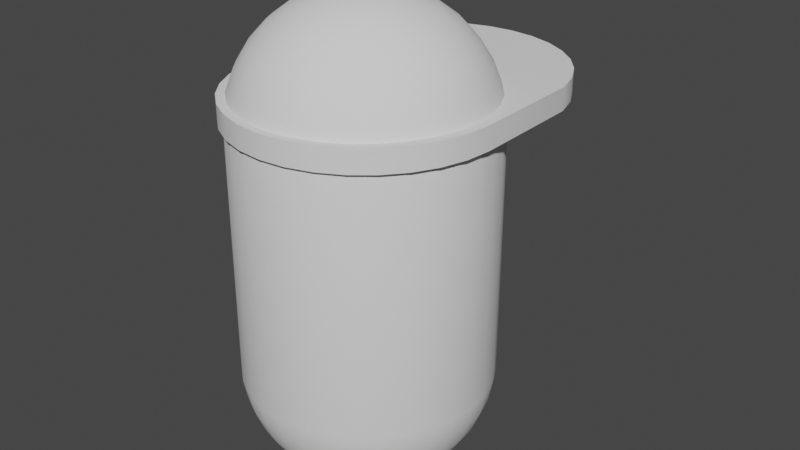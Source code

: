 # Source: agent.blend  (saved by Blender 2.90.8; exported with 4.5.12 LTS)
import bpy
from mathutils import Matrix  # noqa: F401  (used for matrix-valued properties, if any)

bpy.ops.wm.read_factory_settings(use_empty=True)
scene = bpy.context.scene
scene.name = 'Scene'

# ---- collections
col_collection = bpy.data.collections.new('Collection'); scene.collection.children.link(col_collection)

# ---- world
world_world = bpy.data.worlds.new('World'); scene.world = world_world
world_world.use_nodes = True; world_world.node_tree.nodes.clear()
_N = world_world.node_tree.nodes; _L = world_world.node_tree.links
n0 = _N.new('ShaderNodeOutputWorld'); n0.name = 'World Output'; n0.location = (300, 300)
n1 = _N.new('ShaderNodeBackground'); n1.name = 'Background'; n1.location = (10, 300)
n1.inputs[0].default_value = (0.05088, 0.05088, 0.05088, 1.0)
_L.new(n1.outputs[0], n0.inputs[0])
n0.is_active_output = True
world_world.color = (0.05088, 0.05088, 0.05088)
world_world.use_sun_shadow = False
world_world.sun_shadow_jitter_overblur = 0.0

# ---- meshes
me_sphere_001 = bpy.data.meshes.new('Sphere.001')
me_sphere_001.from_pydata([(6.614e-08, 0.205, 1.461), (6.614e-08, 0.3107, 1.365), (6.614e-08, 0.3485, 1.304), (6.614e-08, 0.3745, 1.237), (6.614e-08, 0.3877, 0.3549), (6.614e-08, 0.3745, 0.2843), (6.614e-08, 0.3485, 0.2173), (6.614e-08, 0.3107, 0.1562), (6.614e-08, 0.2623, 0.1031), (6.614e-08, 0.205, 0.05981), (6.614e-08, 0.1407, 0.02778), (0.01396, 0.07017, 1.513), (0.02744, 0.1379, 1.493), (0.03999, 0.201, 1.461), (0.05117, 0.2573, 1.418), (0.06062, 0.3047, 1.365), (0.068, 0.3418, 1.304), (0.07306, 0.3673, 1.237), (0.07564, 0.3802, 1.166), (0.07564, 0.3802, 0.3549), (0.07306, 0.3673, 0.2843), (0.068, 0.3418, 0.2173), (0.06062, 0.3047, 0.1562), (0.05117, 0.2573, 0.1031), (0.03999, 0.201, 0.05981), (0.02744, 0.1379, 0.02778), (0.01396, 0.07017, 0.00812), (0.02738, 0.0661, 1.513), (0.05383, 0.1299, 1.493), (0.07844, 0.1894, 1.461), (0.1004, 0.2423, 1.418), (0.1189, 0.2871, 1.365), (0.1334, 0.322, 1.304), (0.1433, 0.346, 1.237), (0.1484, 0.3582, 1.166), (0.1484, 0.3582, 0.3549), (0.1433, 0.346, 0.2843), (0.1334, 0.322, 0.2173), (0.1189, 0.2871, 0.1562), (0.1004, 0.2423, 0.1031), (0.07844, 0.1894, 0.05981), (0.05383, 0.1299, 0.02778), (0.02738, 0.0661, 0.00812), (0.03975, 0.05949, 1.513), (0.07814, 0.1169, 1.493), (0.1139, 0.1704, 1.461), (0.1457, 0.2181, 1.418), (0.1726, 0.2583, 1.365), (0.1936, 0.2898, 1.304), (0.2081, 0.3114, 1.237), (0.2154, 0.3224, 1.166), (0.2154, 0.3224, 0.3549), (0.2081, 0.3114, 0.2843), (0.1936, 0.2898, 0.2173), (0.1726, 0.2583, 0.1562), (0.1457, 0.2181, 0.1031), (0.1139, 0.1704, 0.05981), (0.07814, 0.1169, 0.02778), (0.03975, 0.05949, 0.00812), (0.05059, 0.05059, 1.513), (0.09946, 0.09946, 1.493), (0.1449, 0.1449, 1.461), (0.1855, 0.1855, 1.418), (0.2197, 0.2197, 1.365), (0.2465, 0.2465, 1.304), (0.2648, 0.2648, 1.237), (0.2741, 0.2741, 1.166), (0.2741, 0.2741, 0.3549), (0.2648, 0.2648, 0.2843), (0.2465, 0.2465, 0.2173), (0.2197, 0.2197, 0.1562), (0.1855, 0.1855, 0.1031), (0.1449, 0.1449, 0.05981), (0.09946, 0.09946, 0.02778), (0.05059, 0.05059, 0.00812), (0.05949, 0.03975, 1.513), (0.1169, 0.07814, 1.493), (0.1704, 0.1139, 1.461), (0.2181, 0.1457, 1.418), (0.2583, 0.1726, 1.365), (0.2898, 0.1936, 1.304), (0.3114, 0.2081, 1.237), (0.3224, 0.2154, 1.166), (0.3224, 0.2154, 0.3549), (0.3114, 0.2081, 0.2843), (0.2898, 0.1936, 0.2173), (0.2583, 0.1726, 0.1562), (0.2181, 0.1457, 0.1031), (0.1704, 0.1139, 0.05981), (0.1169, 0.07814, 0.02778), (0.05949, 0.03975, 0.00812), (0.0661, 0.02738, 1.513), (0.1299, 0.05382, 1.493), (0.1894, 0.07844, 1.461), (0.2423, 0.1004, 1.418), (0.2871, 0.1189, 1.365), (0.322, 0.1334, 1.304), (0.346, 0.1433, 1.237), (0.3582, 0.1484, 1.166), (0.3582, 0.1484, 0.3549), (0.346, 0.1433, 0.2843), (0.322, 0.1334, 0.2173), (0.2871, 0.1189, 0.1562), (0.2423, 0.1004, 0.1031), (0.1894, 0.07844, 0.05981), (0.1299, 0.05382, 0.02778), (0.0661, 0.02738, 0.00812), (0.07017, 0.01396, 1.513), (0.1379, 0.02744, 1.493), (0.201, 0.03999, 1.461), (0.2573, 0.05117, 1.418), (0.3047, 0.06062, 1.365), (0.3418, 0.068, 1.304), (0.3673, 0.07306, 1.237), (0.3802, 0.07564, 1.166), (0.3802, 0.07564, 0.3549), (0.3673, 0.07306, 0.2843), (0.3418, 0.068, 0.2173), (0.3047, 0.06062, 0.1562), (0.2573, 0.05117, 0.1031), (0.201, 0.03999, 0.05981), (0.1379, 0.02744, 0.02778), (0.07017, 0.01396, 0.00812), (0.07154, -4.892e-07, 1.513), (0.1407, -5.038e-07, 1.493), (0.205, -4.98e-07, 1.461), (0.2623, -5.067e-07, 1.418), (0.3107, -5.241e-07, 1.365), (0.3485, -4.951e-07, 1.304), (0.3745, -5.125e-07, 1.237), (0.3877, -5.067e-07, 1.166), (0.3877, -5.067e-07, 0.3549), (0.3745, -5.125e-07, 0.2843), (0.3485, -4.951e-07, 0.2173), (0.3107, -5.241e-07, 0.1562), (0.2623, -5.067e-07, 0.1031), (0.205, -4.951e-07, 0.05981), (0.1407, -5.096e-07, 0.02778), (0.07154, -4.951e-07, 0.00812), (0.07017, -0.01396, 1.513), (0.1379, -0.02744, 1.493), (0.201, -0.03999, 1.461), (0.2573, -0.05117, 1.418), (0.3047, -0.06062, 1.365), (0.3418, -0.068, 1.304), (0.3673, -0.07306, 1.237), (0.3802, -0.07564, 1.166), (0.3802, -0.07564, 0.3549), (0.3673, -0.07306, 0.2843), (0.3418, -0.068, 0.2173), (0.3047, -0.06062, 0.1562), (0.2573, -0.05117, 0.1031), (0.201, -0.03999, 0.05981), (0.1379, -0.02744, 0.02778), (0.07017, -0.01396, 0.00812), (0.0661, -0.02738, 1.513), (0.1299, -0.05383, 1.493), (0.1894, -0.07844, 1.461), (0.2423, -0.1004, 1.418), (0.2871, -0.1189, 1.365), (0.322, -0.1334, 1.304), (0.346, -0.1433, 1.237), (0.3582, -0.1484, 1.166), (0.3582, -0.1484, 0.3549), (0.346, -0.1433, 0.2843), (0.322, -0.1334, 0.2173), (0.2871, -0.1189, 0.1562), (0.2423, -0.1004, 0.1031), (0.1894, -0.07844, 0.05981), (0.1299, -0.05383, 0.02778), (0.0661, -0.02738, 0.00812), (0.05949, -0.03975, 1.513), (0.1169, -0.07814, 1.493), (0.1704, -0.1139, 1.461), (0.2181, -0.1457, 1.418), (0.2583, -0.1726, 1.365), (0.2898, -0.1936, 1.304), (0.3114, -0.2081, 1.237), (0.3224, -0.2154, 1.166), (0.3224, -0.2154, 0.3549), (0.3114, -0.2081, 0.2843), (0.2898, -0.1936, 0.2173), (0.2583, -0.1726, 0.1562), (0.2181, -0.1457, 0.1031), (0.1704, -0.1139, 0.05981), (0.1169, -0.07814, 0.02778), (0.05949, -0.03975, 0.00812), (0.05059, -0.05059, 1.513), (0.09946, -0.09946, 1.493), (0.1449, -0.1449, 1.461), (0.1855, -0.1855, 1.418), (0.2197, -0.2197, 1.365), (0.2465, -0.2465, 1.304), (0.2648, -0.2648, 1.237), (0.2741, -0.2741, 1.166), (0.2741, -0.2741, 0.3549), (0.2648, -0.2648, 0.2843), (0.2465, -0.2465, 0.2173), (0.2197, -0.2197, 0.1562), (0.1855, -0.1855, 0.1031), (0.1449, -0.1449, 0.05981), (0.09946, -0.09946, 0.02778), (0.05059, -0.05059, 0.00812), (0.03975, -0.05949, 1.513), (0.07814, -0.1169, 1.493), (0.1139, -0.1704, 1.461), (0.1457, -0.2181, 1.418), (0.1726, -0.2583, 1.365), (0.1936, -0.2898, 1.304), (0.2081, -0.3114, 1.237), (0.2154, -0.3224, 1.166), (0.2154, -0.3224, 0.3549), (0.2081, -0.3114, 0.2843), (0.1936, -0.2898, 0.2173), (0.1726, -0.2583, 0.1562), (0.1457, -0.2181, 0.1031), (0.1139, -0.1704, 0.05981), (0.07814, -0.1169, 0.02778), (0.03975, -0.05949, 0.00812), (0.02738, -0.0661, 1.513), (0.05383, -0.1299, 1.493), (0.07844, -0.1894, 1.461), (0.1004, -0.2423, 1.418), (0.1189, -0.2871, 1.365), (0.1334, -0.322, 1.304), (0.1433, -0.346, 1.237), (0.1484, -0.3582, 1.166), (0.1484, -0.3582, 0.3549), (0.1433, -0.346, 0.2843), (0.1334, -0.322, 0.2173), (0.1189, -0.2871, 0.1562), (0.1004, -0.2423, 0.1031), (0.07844, -0.1894, 0.05981), (0.05383, -0.1299, 0.02778), (0.02738, -0.0661, 0.00812), (0.01396, -0.07017, 1.513), (0.02744, -0.138, 1.493), (0.03999, -0.201, 1.461), (0.05117, -0.2573, 1.418), (0.06062, -0.3047, 1.365), (0.068, -0.3418, 1.304), (0.07306, -0.3673, 1.237), (0.07564, -0.3802, 1.166), (0.07564, -0.3802, 0.3549), (0.07306, -0.3673, 0.2843), (0.068, -0.3418, 0.2173), (0.06062, -0.3047, 0.1562), (0.05117, -0.2573, 0.1031), (0.03999, -0.201, 0.05981), (0.02744, -0.1379, 0.02778), (0.01396, -0.07017, 0.00812), (6.114e-08, -0.07154, 1.513), (6.259e-08, -0.1407, 1.493), (7.129e-08, -0.205, 1.461), (5.098e-08, -0.2623, 1.418), (4.518e-08, -0.3107, 1.365), (5.679e-08, -0.3485, 1.304), (2.778e-08, -0.3745, 1.237), (6.259e-08, -0.3877, 1.166), (6.259e-08, -0.3877, 0.3549), (2.778e-08, -0.3745, 0.2843), (5.679e-08, -0.3485, 0.2173), (4.518e-08, -0.3107, 0.1562), (5.098e-08, -0.2623, 0.1031), (7.709e-08, -0.205, 0.05981), (5.679e-08, -0.1407, 0.02778), (5.243e-08, -0.07154, 0.00812), (-0.01396, -0.07017, 1.513), (-0.02744, -0.138, 1.493), (-0.03999, -0.201, 1.461), (-0.05117, -0.2573, 1.418), (-0.06062, -0.3047, 1.365), (-0.068, -0.3418, 1.304), (-0.07306, -0.3673, 1.237), (-0.07564, -0.3802, 1.166), (-0.07564, -0.3802, 0.3549), (-0.07306, -0.3673, 0.2843), (-0.068, -0.3418, 0.2173), (-0.06062, -0.3047, 0.1562), (-0.05117, -0.2573, 0.1031), (-0.03999, -0.201, 0.05981), (-0.02744, -0.1379, 0.02778), (-0.01396, -0.07017, 0.00812), (6.614e-08, -4.901e-07, 0.00149), (-0.02738, -0.0661, 1.513), (-0.05383, -0.1299, 1.493), (-0.07844, -0.1894, 1.461), (-0.1004, -0.2423, 1.418), (-0.1189, -0.2871, 1.365), (-0.1334, -0.322, 1.304), (-0.1433, -0.346, 1.237), (-0.1484, -0.3582, 1.166), (-0.1484, -0.3582, 0.3549), (-0.1433, -0.346, 0.2843), (-0.1334, -0.322, 0.2173), (-0.1189, -0.2871, 0.1562), (-0.1004, -0.2423, 0.1031), (-0.07844, -0.1894, 0.05981), (-0.05383, -0.1299, 0.02778), (-0.02738, -0.0661, 0.00812), (-0.03975, -0.05949, 1.513), (-0.07814, -0.1169, 1.493), (-0.1139, -0.1704, 1.461), (-0.1457, -0.2181, 1.418), (-0.1726, -0.2583, 1.365), (-0.1936, -0.2898, 1.304), (-0.2081, -0.3114, 1.237), (-0.2154, -0.3224, 1.166), (-0.2154, -0.3224, 0.3549), (-0.2081, -0.3114, 0.2843), (-0.1936, -0.2898, 0.2173), (-0.1726, -0.2583, 0.1562), (-0.1457, -0.2181, 0.1031), (-0.1139, -0.1704, 0.05981), (-0.07814, -0.1169, 0.02778), (-0.03975, -0.05949, 0.00812), (-0.05059, -0.05059, 1.513), (-0.09946, -0.09946, 1.493), (-0.1449, -0.1449, 1.461), (-0.1855, -0.1855, 1.418), (-0.2197, -0.2197, 1.365), (-0.2465, -0.2465, 1.304), (-0.2648, -0.2648, 1.237), (-0.2741, -0.2741, 1.166), (-0.2741, -0.2741, 0.3549), (-0.2648, -0.2648, 0.2843), (-0.2465, -0.2465, 0.2173), (-0.2197, -0.2197, 0.1562), (-0.1855, -0.1855, 0.1031), (-0.1449, -0.1449, 0.05981), (-0.09946, -0.09946, 0.02778), (-0.05059, -0.05059, 0.00812), (-0.05949, -0.03975, 1.513), (-0.1169, -0.07814, 1.493), (-0.1704, -0.1139, 1.461), (-0.2181, -0.1457, 1.418), (-0.2583, -0.1726, 1.365), (-0.2898, -0.1936, 1.304), (-0.3114, -0.2081, 1.237), (-0.3224, -0.2154, 1.166), (-0.3224, -0.2154, 0.3549), (-0.3114, -0.2081, 0.2843), (-0.2898, -0.1936, 0.2173), (-0.2583, -0.1726, 0.1562), (-0.2181, -0.1457, 0.1031), (-0.1704, -0.1139, 0.05981), (-0.1169, -0.07814, 0.02778), (-0.05949, -0.03975, 0.00812), (-1.368e-07, -5.741e-07, 1.519), (-0.0661, -0.02738, 1.513), (-0.1299, -0.05383, 1.493), (-0.1894, -0.07844, 1.461), (-0.2423, -0.1004, 1.418), (-0.2871, -0.1189, 1.365), (-0.322, -0.1334, 1.304), (-0.346, -0.1433, 1.237), (-0.3582, -0.1484, 1.166), (-0.3582, -0.1484, 0.3549), (-0.346, -0.1433, 0.2843), (-0.322, -0.1334, 0.2173), (-0.2871, -0.1189, 0.1562), (-0.2423, -0.1004, 0.1031), (-0.1894, -0.07844, 0.05981), (-0.1299, -0.05383, 0.02778), (-0.0661, -0.02738, 0.00812), (-0.07017, -0.01396, 1.513), (-0.1379, -0.02744, 1.493), (-0.201, -0.03999, 1.461), (-0.2573, -0.05117, 1.418), (-0.3047, -0.06062, 1.365), (-0.3418, -0.068, 1.304), (-0.3673, -0.07306, 1.237), (-0.3802, -0.07564, 1.166), (-0.3802, -0.07564, 0.3549), (-0.3673, -0.07306, 0.2843), (-0.3418, -0.068, 0.2173), (-0.3047, -0.06062, 0.1562), (-0.2573, -0.05117, 0.1031), (-0.201, -0.03999, 0.05981), (-0.1379, -0.02744, 0.02778), (-0.07017, -0.01396, 0.00812), (-0.07154, -4.762e-07, 1.513), (-0.1407, -4.689e-07, 1.493), (-0.205, -4.922e-07, 1.461), (-0.2623, -4.66e-07, 1.418), (-0.3107, -4.312e-07, 1.365), (-0.3485, -4.37e-07, 1.304), (-0.3745, -4.37e-07, 1.237), (-0.3877, -4.602e-07, 1.166), (-0.3877, -4.602e-07, 0.3549), (-0.3745, -4.37e-07, 0.2843), (-0.3485, -4.37e-07, 0.2173), (-0.3107, -4.312e-07, 0.1562), (-0.2623, -4.66e-07, 0.1031), (-0.205, -4.922e-07, 0.05981), (-0.1407, -4.689e-07, 0.02778), (-0.07154, -4.733e-07, 0.00812), (-0.07017, 0.01396, 1.513), (-0.1379, 0.02744, 1.493), (-0.201, 0.03999, 1.461), (-0.2573, 0.05117, 1.418), (-0.3047, 0.06062, 1.365), (-0.3418, 0.068, 1.304), (-0.3673, 0.07306, 1.237), (-0.3802, 0.07564, 1.166), (-0.3802, 0.07564, 0.3549), (-0.3673, 0.07306, 0.2843), (-0.3418, 0.068, 0.2173), (-0.3047, 0.06062, 0.1562), (-0.2573, 0.05117, 0.1031), (-0.201, 0.03999, 0.05981), (-0.1379, 0.02744, 0.02778), (-0.07017, 0.01396, 0.00812), (-0.0661, 0.02738, 1.513), (-0.1299, 0.05382, 1.493), (-0.1894, 0.07844, 1.461), (-0.2423, 0.1004, 1.418), (-0.2871, 0.1189, 1.365), (-0.322, 0.1334, 1.304), (-0.346, 0.1433, 1.237), (-0.3582, 0.1484, 1.166), (-0.3582, 0.1484, 0.3549), (-0.346, 0.1433, 0.2843), (-0.322, 0.1334, 0.2173), (-0.2871, 0.1189, 0.1562), (-0.2423, 0.1004, 0.1031), (-0.1894, 0.07844, 0.05981), (-0.1299, 0.05382, 0.02778), (-0.0661, 0.02738, 0.00812), (-0.05949, 0.03975, 1.513), (-0.1169, 0.07814, 1.493), (-0.1704, 0.1139, 1.461), (-0.2181, 0.1457, 1.418), (-0.2583, 0.1726, 1.365), (-0.2898, 0.1936, 1.304), (-0.3114, 0.2081, 1.237), (-0.3224, 0.2154, 1.166), (-0.3224, 0.2154, 0.3549), (-0.3114, 0.2081, 0.2843), (-0.2898, 0.1936, 0.2173), (-0.2583, 0.1726, 0.1562), (-0.2181, 0.1457, 0.1031), (-0.1704, 0.1139, 0.05981), (-0.1169, 0.07814, 0.02778), (-0.05949, 0.03975, 0.00812), (-0.05059, 0.05059, 1.513), (-0.09946, 0.09946, 1.493), (-0.1449, 0.1449, 1.461), (-0.1855, 0.1855, 1.418), (-0.2197, 0.2197, 1.365), (-0.2465, 0.2465, 1.304), (-0.2648, 0.2648, 1.237), (-0.2741, 0.2741, 1.166), (-0.2741, 0.2741, 0.3549), (-0.2648, 0.2648, 0.2843), (-0.2465, 0.2465, 0.2173), (-0.2197, 0.2197, 0.1562), (-0.1855, 0.1855, 0.1031), (-0.1449, 0.1449, 0.05981), (-0.09946, 0.09946, 0.02778), (-0.05059, 0.05059, 0.00812), (-0.03975, 0.05949, 1.513), (-0.07814, 0.1169, 1.493), (-0.1139, 0.1704, 1.461), (-0.1457, 0.2181, 1.418), (-0.1726, 0.2583, 1.365), (-0.1936, 0.2898, 1.304), (-0.2081, 0.3114, 1.237), (-0.2154, 0.3224, 1.166), (-0.2154, 0.3224, 0.3549), (-0.2081, 0.3114, 0.2843), (-0.1936, 0.2898, 0.2173), (-0.1726, 0.2583, 0.1562), (-0.1457, 0.2181, 0.1031), (-0.1139, 0.1704, 0.05981), (-0.07814, 0.1169, 0.02778), (-0.03975, 0.05949, 0.00812), (-0.02738, 0.0661, 1.513), (-0.05383, 0.1299, 1.493), (-0.07844, 0.1894, 1.461), (-0.1004, 0.2423, 1.418), (-0.1189, 0.2871, 1.365), (-0.1334, 0.322, 1.304), (-0.1433, 0.346, 1.237), (-0.1484, 0.3582, 1.166), (-0.1484, 0.3582, 0.3549), (-0.1433, 0.346, 0.2843), (-0.1334, 0.322, 0.2173), (-0.1189, 0.2871, 0.1562), (-0.1004, 0.2423, 0.1031), (-0.07844, 0.1894, 0.05981), (-0.05383, 0.1299, 0.02778), (-0.02738, 0.0661, 0.00812), (-0.01396, 0.07017, 1.513), (-0.02744, 0.1379, 1.493), (-0.03999, 0.201, 1.461), (-0.05117, 0.2573, 1.418), (-0.06062, 0.3047, 1.365), (-0.068, 0.3418, 1.304), (-0.07306, 0.3673, 1.237), (-0.07564, 0.3802, 1.166), (-0.07564, 0.3802, 0.3549), (-0.07306, 0.3673, 0.2843), (-0.068, 0.3418, 0.2173), (-0.06062, 0.3047, 0.1562), (-0.05117, 0.2573, 0.1031), (-0.03999, 0.201, 0.05981), (-0.02744, 0.1379, 0.02778), (-0.01396, 0.07017, 0.00812), (8.434e-08, 0.07154, 1.513), (9.45e-08, 0.1407, 1.493), (1.38e-07, 0.2623, 1.418), (1.38e-07, 0.3877, 1.166), (8.725e-08, 0.07154, 0.00812), (3.572e-08, 0.6949, 1.158), (3.572e-08, 0.6949, 1.229), (0.07967, 0.6871, 1.158), (0.07967, 0.6871, 1.229), (0.1563, 0.6638, 1.158), (0.1563, 0.6638, 1.229), (0.2269, 0.6261, 1.158), (0.2269, 0.6261, 1.229), (0.2888, 0.5753, 1.158), (0.2888, 0.5753, 1.229), (0.3396, 0.5134, 1.158), (0.3396, 0.5134, 1.229), (0.3773, 0.4428, 1.158), (0.3773, 0.4428, 1.229), (0.4005, 0.3662, 1.158), (0.4005, 0.3662, 1.229), (0.4084, 0.008578, 1.158), (0.4084, 0.008578, 1.229), (0.4005, -0.07109, 1.158), (0.4005, -0.07109, 1.229), (0.3773, -0.1477, 1.158), (0.3773, -0.1477, 1.229), (0.3396, -0.2183, 1.158), (0.3396, -0.2183, 1.229), (0.2888, -0.2802, 1.158), (0.2888, -0.2802, 1.229), (0.2269, -0.331, 1.158), (0.2269, -0.331, 1.229), (0.1563, -0.3687, 1.158), (0.1563, -0.3687, 1.229), (0.07967, -0.392, 1.158), (0.07967, -0.392, 1.229), (-9.734e-08, -0.3998, 1.158), (-9.734e-08, -0.3998, 1.229), (-0.07967, -0.392, 1.158), (-0.07967, -0.392, 1.229), (-0.1563, -0.3687, 1.158), (-0.1563, -0.3687, 1.229), (-0.2269, -0.331, 1.158), (-0.2269, -0.331, 1.229), (-0.2888, -0.2802, 1.158), (-0.2888, -0.2802, 1.229), (-0.3396, -0.2183, 1.158), (-0.3396, -0.2183, 1.229), (-0.3773, -0.1477, 1.158), (-0.3773, -0.1477, 1.229), (-0.4005, -0.07109, 1.158), (-0.4005, -0.07109, 1.229), (-0.4084, 0.008579, 1.158), (-0.4084, 0.008579, 1.229), (-0.4005, 0.3662, 1.158), (-0.4005, 0.3662, 1.229), (-0.3773, 0.4428, 1.158), (-0.3773, 0.4428, 1.229), (-0.3396, 0.5134, 1.158), (-0.3396, 0.5134, 1.229), (-0.2888, 0.5753, 1.158), (-0.2888, 0.5753, 1.229), (-0.2269, 0.6261, 1.158), (-0.2269, 0.6261, 1.229), (-0.1563, 0.6638, 1.158), (-0.1563, 0.6638, 1.229), (-0.07967, 0.6871, 1.158), (-0.07967, 0.6871, 1.229), (3.572e-08, 0.6949, 1.158), (0.07967, 0.6871, 1.158), (0.07967, 0.6871, 1.229), (3.572e-08, 0.6949, 1.229), (0.1563, 0.6638, 1.158), (0.1563, 0.6638, 1.229), (0.2269, 0.6261, 1.158), (0.2269, 0.6261, 1.229), (0.2888, 0.5753, 1.158), (0.2888, 0.5753, 1.229), (0.3396, 0.5134, 1.158), (0.3396, 0.5134, 1.229), (0.3773, 0.4428, 1.158), (0.3773, 0.4428, 1.229), (0.4005, 0.3662, 1.158), (0.4005, 0.3662, 1.229), (0.4084, 0.008578, 1.158), (0.4084, 0.008578, 1.229), (0.4005, -0.07109, 1.158), (0.4005, -0.07109, 1.229), (0.3773, -0.1477, 1.158), (0.3773, -0.1477, 1.229), (0.3396, -0.2183, 1.158), (0.3396, -0.2183, 1.229), (0.2888, -0.2802, 1.158), (0.2888, -0.2802, 1.229), (0.2269, -0.331, 1.158), (0.2269, -0.331, 1.229), (0.1563, -0.3687, 1.158), (0.1563, -0.3687, 1.229), (0.07967, -0.392, 1.158), (0.07967, -0.392, 1.229), (-9.734e-08, -0.3998, 1.158), (-9.734e-08, -0.3998, 1.229), (-0.07967, -0.392, 1.158), (-0.07967, -0.392, 1.229), (-0.1563, -0.3687, 1.158), (-0.1563, -0.3687, 1.229), (-0.2269, -0.331, 1.158), (-0.2269, -0.331, 1.229), (-0.2888, -0.2802, 1.158), (-0.2888, -0.2802, 1.229), (-0.3396, -0.2183, 1.158), (-0.3396, -0.2183, 1.229), (-0.3773, -0.1477, 1.158), (-0.3773, -0.1477, 1.229), (-0.4005, -0.07109, 1.158), (-0.4005, -0.07109, 1.229), (-0.4084, 0.008579, 1.158), (-0.4084, 0.008579, 1.229), (-0.4005, 0.3662, 1.158), (-0.4005, 0.3662, 1.229), (-0.3773, 0.4428, 1.158), (-0.3773, 0.4428, 1.229), (-0.3396, 0.5134, 1.158), (-0.3396, 0.5134, 1.229), (-0.2888, 0.5753, 1.158), (-0.2888, 0.5753, 1.229), (-0.2269, 0.6261, 1.158), (-0.2269, 0.6261, 1.229), (-0.1563, 0.6638, 1.158), (-0.1563, 0.6638, 1.229), (-0.07967, 0.6871, 1.158), (-0.07967, 0.6871, 1.229)], [], [(509, 348, 11), (513, 10, 25, 26), (4, 512, 18, 19), (510, 509, 11, 12), (283, 513, 26), (5, 4, 19, 20), (0, 510, 12, 13), (6, 5, 20, 21), (511, 0, 13, 14), (7, 6, 21, 22), (1, 511, 14, 15), (8, 7, 22, 23), (2, 1, 15, 16), (9, 8, 23, 24), (3, 2, 16, 17), (10, 9, 24, 25), (512, 3, 17, 18), (24, 23, 39, 40), (17, 16, 32, 33), (25, 24, 40, 41), (18, 17, 33, 34), (11, 348, 27), (26, 25, 41, 42), (19, 18, 34, 35), (12, 11, 27, 28), (283, 26, 42), (20, 19, 35, 36), (13, 12, 28, 29), (21, 20, 36, 37), (14, 13, 29, 30), (22, 21, 37, 38), (15, 14, 30, 31), (23, 22, 38, 39), (16, 15, 31, 32), (27, 348, 43), (42, 41, 57, 58), (35, 34, 50, 51), (28, 27, 43, 44), (283, 42, 58), (36, 35, 51, 52), (29, 28, 44, 45), (37, 36, 52, 53), (30, 29, 45, 46), (38, 37, 53, 54), (31, 30, 46, 47), (39, 38, 54, 55), (32, 31, 47, 48), (40, 39, 55, 56), (33, 32, 48, 49), (41, 40, 56, 57), (34, 33, 49, 50), (45, 44, 60, 61), (53, 52, 68, 69), (46, 45, 61, 62), (54, 53, 69, 70), (47, 46, 62, 63), (55, 54, 70, 71), (48, 47, 63, 64), (56, 55, 71, 72), (49, 48, 64, 65), (57, 56, 72, 73), (50, 49, 65, 66), (43, 348, 59), (58, 57, 73, 74), (51, 50, 66, 67), (44, 43, 59, 60), (283, 58, 74), (52, 51, 67, 68), (63, 62, 78, 79), (71, 70, 86, 87), (64, 63, 79, 80), (72, 71, 87, 88), (65, 64, 80, 81), (73, 72, 88, 89), (66, 65, 81, 82), (59, 348, 75), (74, 73, 89, 90), (67, 66, 82, 83), (60, 59, 75, 76), (283, 74, 90), (68, 67, 83, 84), (61, 60, 76, 77), (69, 68, 84, 85), (62, 61, 77, 78), (70, 69, 85, 86), (81, 80, 96, 97), (89, 88, 104, 105), (82, 81, 97, 98), (75, 348, 91), (90, 89, 105, 106), (83, 82, 98, 99), (76, 75, 91, 92), (283, 90, 106), (84, 83, 99, 100), (77, 76, 92, 93), (85, 84, 100, 101), (78, 77, 93, 94), (86, 85, 101, 102), (79, 78, 94, 95), (87, 86, 102, 103), (80, 79, 95, 96), (88, 87, 103, 104), (99, 98, 114, 115), (92, 91, 107, 108), (283, 106, 122), (100, 99, 115, 116), (93, 92, 108, 109), (101, 100, 116, 117), (94, 93, 109, 110), (102, 101, 117, 118), (95, 94, 110, 111), (103, 102, 118, 119), (96, 95, 111, 112), (104, 103, 119, 120), (97, 96, 112, 113), (105, 104, 120, 121), (98, 97, 113, 114), (91, 348, 107), (106, 105, 121, 122), (117, 116, 132, 133), (110, 109, 125, 126), (118, 117, 133, 134), (111, 110, 126, 127), (119, 118, 134, 135), (112, 111, 127, 128), (120, 119, 135, 136), (113, 112, 128, 129), (121, 120, 136, 137), (114, 113, 129, 130), (107, 348, 123), (122, 121, 137, 138), (115, 114, 130, 131), (108, 107, 123, 124), (283, 122, 138), (116, 115, 131, 132), (109, 108, 124, 125), (135, 134, 150, 151), (128, 127, 143, 144), (136, 135, 151, 152), (129, 128, 144, 145), (137, 136, 152, 153), (130, 129, 145, 146), (123, 348, 139), (138, 137, 153, 154), (131, 130, 146, 147), (124, 123, 139, 140), (283, 138, 154), (132, 131, 147, 148), (125, 124, 140, 141), (133, 132, 148, 149), (126, 125, 141, 142), (134, 133, 149, 150), (127, 126, 142, 143), (153, 152, 168, 169), (146, 145, 161, 162), (139, 348, 155), (154, 153, 169, 170), (147, 146, 162, 163), (140, 139, 155, 156), (283, 154, 170), (148, 147, 163, 164), (141, 140, 156, 157), (149, 148, 164, 165), (142, 141, 157, 158), (150, 149, 165, 166), (143, 142, 158, 159), (151, 150, 166, 167), (144, 143, 159, 160), (152, 151, 167, 168), (145, 144, 160, 161), (156, 155, 171, 172), (283, 170, 186), (164, 163, 179, 180), (157, 156, 172, 173), (165, 164, 180, 181), (158, 157, 173, 174), (166, 165, 181, 182), (159, 158, 174, 175), (167, 166, 182, 183), (160, 159, 175, 176), (168, 167, 183, 184), (161, 160, 176, 177), (169, 168, 184, 185), (162, 161, 177, 178), (155, 348, 171), (170, 169, 185, 186), (163, 162, 178, 179), (174, 173, 189, 190), (182, 181, 197, 198), (175, 174, 190, 191), (183, 182, 198, 199), (176, 175, 191, 192), (184, 183, 199, 200), (177, 176, 192, 193), (185, 184, 200, 201), (178, 177, 193, 194), (171, 348, 187), (186, 185, 201, 202), (179, 178, 194, 195), (172, 171, 187, 188), (283, 186, 202), (180, 179, 195, 196), (173, 172, 188, 189), (181, 180, 196, 197), (192, 191, 207, 208), (200, 199, 215, 216), (193, 192, 208, 209), (201, 200, 216, 217), (194, 193, 209, 210), (187, 348, 203), (202, 201, 217, 218), (195, 194, 210, 211), (188, 187, 203, 204), (283, 202, 218), (196, 195, 211, 212), (189, 188, 204, 205), (197, 196, 212, 213), (190, 189, 205, 206), (198, 197, 213, 214), (191, 190, 206, 207), (199, 198, 214, 215), (210, 209, 225, 226), (203, 348, 219), (218, 217, 233, 234), (211, 210, 226, 227), (204, 203, 219, 220), (283, 218, 234), (212, 211, 227, 228), (205, 204, 220, 221), (213, 212, 228, 229), (206, 205, 221, 222), (214, 213, 229, 230), (207, 206, 222, 223), (215, 214, 230, 231), (208, 207, 223, 224), (216, 215, 231, 232), (209, 208, 224, 225), (217, 216, 232, 233), (228, 227, 243, 244), (221, 220, 236, 237), (229, 228, 244, 245), (222, 221, 237, 238), (230, 229, 245, 246), (223, 222, 238, 239), (231, 230, 246, 247), (224, 223, 239, 240), (232, 231, 247, 248), (225, 224, 240, 241), (233, 232, 248, 249), (226, 225, 241, 242), (219, 348, 235), (234, 233, 249, 250), (227, 226, 242, 243), (220, 219, 235, 236), (283, 234, 250), (246, 245, 261, 262), (239, 238, 254, 255), (247, 246, 262, 263), (240, 239, 255, 256), (248, 247, 263, 264), (241, 240, 256, 257), (249, 248, 264, 265), (242, 241, 257, 258), (235, 348, 251), (250, 249, 265, 266), (243, 242, 258, 259), (236, 235, 251, 252), (283, 250, 266), (244, 243, 259, 260), (237, 236, 252, 253), (245, 244, 260, 261), (238, 237, 253, 254), (264, 263, 279, 280), (257, 256, 272, 273), (265, 264, 280, 281), (258, 257, 273, 274), (251, 348, 267), (266, 265, 281, 282), (259, 258, 274, 275), (252, 251, 267, 268), (283, 266, 282), (260, 259, 275, 276), (253, 252, 268, 269), (261, 260, 276, 277), (254, 253, 269, 270), (262, 261, 277, 278), (255, 254, 270, 271), (263, 262, 278, 279), (256, 255, 271, 272), (282, 281, 298, 299), (275, 274, 291, 292), (268, 267, 284, 285), (283, 282, 299), (276, 275, 292, 293), (269, 268, 285, 286), (277, 276, 293, 294), (270, 269, 286, 287), (278, 277, 294, 295), (271, 270, 287, 288), (279, 278, 295, 296), (272, 271, 288, 289), (280, 279, 296, 297), (273, 272, 289, 290), (281, 280, 297, 298), (274, 273, 290, 291), (267, 348, 284), (294, 293, 309, 310), (287, 286, 302, 303), (295, 294, 310, 311), (288, 287, 303, 304), (296, 295, 311, 312), (289, 288, 304, 305), (297, 296, 312, 313), (290, 289, 305, 306), (298, 297, 313, 314), (291, 290, 306, 307), (284, 348, 300), (299, 298, 314, 315), (292, 291, 307, 308), (285, 284, 300, 301), (283, 299, 315), (293, 292, 308, 309), (286, 285, 301, 302), (312, 311, 327, 328), (305, 304, 320, 321), (313, 312, 328, 329), (306, 305, 321, 322), (314, 313, 329, 330), (307, 306, 322, 323), (300, 348, 316), (315, 314, 330, 331), (308, 307, 323, 324), (301, 300, 316, 317), (283, 315, 331), (309, 308, 324, 325), (302, 301, 317, 318), (310, 309, 325, 326), (303, 302, 318, 319), (311, 310, 326, 327), (304, 303, 319, 320), (330, 329, 345, 346), (323, 322, 338, 339), (316, 348, 332), (331, 330, 346, 347), (324, 323, 339, 340), (317, 316, 332, 333), (283, 331, 347), (325, 324, 340, 341), (318, 317, 333, 334), (326, 325, 341, 342), (319, 318, 334, 335), (327, 326, 342, 343), (320, 319, 335, 336), (328, 327, 343, 344), (321, 320, 336, 337), (329, 328, 344, 345), (322, 321, 337, 338), (333, 332, 349, 350), (283, 347, 364), (341, 340, 357, 358), (334, 333, 350, 351), (342, 341, 358, 359), (335, 334, 351, 352), (343, 342, 359, 360), (336, 335, 352, 353), (344, 343, 360, 361), (337, 336, 353, 354), (345, 344, 361, 362), (338, 337, 354, 355), (346, 345, 362, 363), (339, 338, 355, 356), (332, 348, 349), (347, 346, 363, 364), (340, 339, 356, 357), (352, 351, 367, 368), (360, 359, 375, 376), (353, 352, 368, 369), (361, 360, 376, 377), (354, 353, 369, 370), (362, 361, 377, 378), (355, 354, 370, 371), (363, 362, 378, 379), (356, 355, 371, 372), (349, 348, 365), (364, 363, 379, 380), (357, 356, 372, 373), (350, 349, 365, 366), (283, 364, 380), (358, 357, 373, 374), (351, 350, 366, 367), (359, 358, 374, 375), (370, 369, 385, 386), (378, 377, 393, 394), (371, 370, 386, 387), (379, 378, 394, 395), (372, 371, 387, 388), (365, 348, 381), (380, 379, 395, 396), (373, 372, 388, 389), (366, 365, 381, 382), (283, 380, 396), (374, 373, 389, 390), (367, 366, 382, 383), (375, 374, 390, 391), (368, 367, 383, 384), (376, 375, 391, 392), (369, 368, 384, 385), (377, 376, 392, 393), (388, 387, 403, 404), (381, 348, 397), (396, 395, 411, 412), (389, 388, 404, 405), (382, 381, 397, 398), (283, 396, 412), (390, 389, 405, 406), (383, 382, 398, 399), (391, 390, 406, 407), (384, 383, 399, 400), (392, 391, 407, 408), (385, 384, 400, 401), (393, 392, 408, 409), (386, 385, 401, 402), (394, 393, 409, 410), (387, 386, 402, 403), (395, 394, 410, 411), (406, 405, 421, 422), (399, 398, 414, 415), (407, 406, 422, 423), (400, 399, 415, 416), (408, 407, 423, 424), (401, 400, 416, 417), (409, 408, 424, 425), (402, 401, 417, 418), (410, 409, 425, 426), (403, 402, 418, 419), (411, 410, 426, 427), (404, 403, 419, 420), (397, 348, 413), (412, 411, 427, 428), (405, 404, 420, 421), (398, 397, 413, 414), (283, 412, 428), (424, 423, 439, 440), (417, 416, 432, 433), (425, 424, 440, 441), (418, 417, 433, 434), (426, 425, 441, 442), (419, 418, 434, 435), (427, 426, 442, 443), (420, 419, 435, 436), (413, 348, 429), (428, 427, 443, 444), (421, 420, 436, 437), (414, 413, 429, 430), (283, 428, 444), (422, 421, 437, 438), (415, 414, 430, 431), (423, 422, 438, 439), (416, 415, 431, 432), (442, 441, 457, 458), (435, 434, 450, 451), (443, 442, 458, 459), (436, 435, 451, 452), (429, 348, 445), (444, 443, 459, 460), (437, 436, 452, 453), (430, 429, 445, 446), (283, 444, 460), (438, 437, 453, 454), (431, 430, 446, 447), (439, 438, 454, 455), (432, 431, 447, 448), (440, 439, 455, 456), (433, 432, 448, 449), (441, 440, 456, 457), (434, 433, 449, 450), (445, 348, 461), (460, 459, 475, 476), (453, 452, 468, 469), (446, 445, 461, 462), (283, 460, 476), (454, 453, 469, 470), (447, 446, 462, 463), (455, 454, 470, 471), (448, 447, 463, 464), (456, 455, 471, 472), (449, 448, 464, 465), (457, 456, 472, 473), (450, 449, 465, 466), (458, 457, 473, 474), (451, 450, 466, 467), (459, 458, 474, 475), (452, 451, 467, 468), (463, 462, 478, 479), (471, 470, 486, 487), (464, 463, 479, 480), (472, 471, 487, 488), (465, 464, 480, 481), (473, 472, 488, 489), (466, 465, 481, 482), (474, 473, 489, 490), (467, 466, 482, 483), (475, 474, 490, 491), (468, 467, 483, 484), (461, 348, 477), (476, 475, 491, 492), (469, 468, 484, 485), (462, 461, 477, 478), (283, 476, 492), (470, 469, 485, 486), (481, 480, 496, 497), (489, 488, 504, 505), (482, 481, 497, 498), (490, 489, 505, 506), (483, 482, 498, 499), (491, 490, 506, 507), (484, 483, 499, 500), (477, 348, 493), (492, 491, 507, 508), (485, 484, 500, 501), (478, 477, 493, 494), (283, 492, 508), (486, 485, 501, 502), (479, 478, 494, 495), (487, 486, 502, 503), (480, 479, 495, 496), (488, 487, 503, 504), (499, 498, 2, 3), (507, 506, 9, 10), (500, 499, 3, 512), (493, 348, 509), (508, 507, 10, 513), (501, 500, 512, 4), (494, 493, 509, 510), (283, 508, 513), (502, 501, 4, 5), (495, 494, 510, 0), (503, 502, 5, 6), (496, 495, 0, 511), (504, 503, 6, 7), (497, 496, 511, 1), (505, 504, 7, 8), (498, 497, 1, 2), (506, 505, 8, 9), (578, 581, 580, 579), (579, 580, 583, 582), (582, 583, 585, 584), (584, 585, 587, 586), (586, 587, 589, 588), (588, 589, 591, 590), (590, 591, 593, 592), (592, 593, 595, 594), (594, 595, 597, 596), (596, 597, 599, 598), (598, 599, 601, 600), (600, 601, 603, 602), (602, 603, 605, 604), (604, 605, 607, 606), (606, 607, 609, 608), (608, 609, 611, 610), (610, 611, 613, 612), (612, 613, 615, 614), (614, 615, 617, 616), (616, 617, 619, 618), (618, 619, 621, 620), (620, 621, 623, 622), (622, 623, 625, 624), (624, 625, 627, 626), (626, 627, 629, 628), (628, 629, 631, 630), (630, 631, 633, 632), (632, 633, 635, 634), (634, 635, 637, 636), (636, 637, 639, 638), (517, 515, 641, 575, 573, 571, 569, 567, 565, 563, 561, 559, 557, 555, 553, 551, 549, 547, 545, 543, 541, 539, 537, 535, 533, 531, 529, 527, 525, 523, 521, 519), (638, 639, 577, 640), (640, 577, 581, 578), (514, 516, 518, 520, 522, 524, 526, 528, 530, 532, 534, 536, 538, 540, 542, 544, 546, 548, 550, 552, 554, 556, 558, 560, 562, 564, 566, 568, 570, 572, 574, 576)])
me_sphere_001.polygons.foreach_set('use_smooth', [True] * 578)
_uv = me_sphere_001.uv_layers.new(name='UVMap')
_uv.uv.foreach_set('vector', [0.75, 0.9412, 0.7344, 1.0, 0.7187, 0.9412, 0.75, 0.05882, 0.75, 0.1176, 0.7187, 0.1176, 0.7187, 0.05882, 0.75, 0.4706, 0.75, 0.5294, 0.7187, 0.5294, 0.7187, 0.4706, 0.75, 0.8824, 0.75, 0.9412, 0.7187, 0.9412, 0.7187, 0.8824, 0.7344, 0.0, 0.75, 0.05882, 0.7187, 0.05882, 0.75, 0.4118, 0.75, 0.4706, 0.7187, 0.4706, 0.7187, 0.4118, 0.75, 0.8235, 0.75, 0.8824, 0.7187, 0.8824, 0.7187, 0.8235, 0.75, 0.3529, 0.75, 0.4118, 0.7187, 0.4118, 0.7187, 0.3529, 0.75, 0.7647, 0.75, 0.8235, 0.7187, 0.8235, 0.7187, 0.7647, 0.75, 0.2941, 0.75, 0.3529, 0.7187, 0.3529, 0.7187, 0.2941, 0.75, 0.7059, 0.75, 0.7647, 0.7187, 0.7647, 0.7187, 0.7059, 0.75, 0.2353, 0.75, 0.2941, 0.7187, 0.2941, 0.7187, 0.2353, 0.75, 0.6471, 0.75, 0.7059, 0.7187, 0.7059, 0.7187, 0.6471, 0.75, 0.1765, 0.75, 0.2353, 0.7187, 0.2353, 0.7187, 0.1765, 0.75, 0.5882, 0.75, 0.6471, 0.7187, 0.6471, 0.7187, 0.5882, 0.75, 0.1176, 0.75, 0.1765, 0.7187, 0.1765, 0.7187, 0.1176, 0.75, 0.5294, 0.75, 0.5882, 0.7187, 0.5882, 0.7187, 0.5294, 0.7187, 0.1765, 0.7187, 0.2353, 0.6875, 0.2353, 0.6875, 0.1765, 0.7187, 0.5882, 0.7187, 0.6471, 0.6875, 0.6471, 0.6875, 0.5882, 0.7187, 0.1176, 0.7187, 0.1765, 0.6875, 0.1765, 0.6875, 0.1176, 0.7187, 0.5294, 0.7187, 0.5882, 0.6875, 0.5882, 0.6875, 0.5294, 0.7187, 0.9412, 0.7031, 1.0, 0.6875, 0.9412, 0.7187, 0.05882, 0.7187, 0.1176, 0.6875, 0.1176, 0.6875, 0.05882, 0.7187, 0.4706, 0.7187, 0.5294, 0.6875, 0.5294, 0.6875, 0.4706, 0.7187, 0.8824, 0.7187, 0.9412, 0.6875, 0.9412, 0.6875, 0.8824, 0.7031, 0.0, 0.7187, 0.05882, 0.6875, 0.05882, 0.7187, 0.4118, 0.7187, 0.4706, 0.6875, 0.4706, 0.6875, 0.4118, 0.7187, 0.8235, 0.7187, 0.8824, 0.6875, 0.8824, 0.6875, 0.8235, 0.7187, 0.3529, 0.7187, 0.4118, 0.6875, 0.4118, 0.6875, 0.3529, 0.7187, 0.7647, 0.7187, 0.8235, 0.6875, 0.8235, 0.6875, 0.7647, 0.7187, 0.2941, 0.7187, 0.3529, 0.6875, 0.3529, 0.6875, 0.2941, 0.7187, 0.7059, 0.7187, 0.7647, 0.6875, 0.7647, 0.6875, 0.7059, 0.7187, 0.2353, 0.7187, 0.2941, 0.6875, 0.2941, 0.6875, 0.2353, 0.7187, 0.6471, 0.7187, 0.7059, 0.6875, 0.7059, 0.6875, 0.6471, 0.6875, 0.9412, 0.6719, 1.0, 0.6562, 0.9412, 0.6875, 0.05882, 0.6875, 0.1176, 0.6562, 0.1176, 0.6562, 0.05882, 0.6875, 0.4706, 0.6875, 0.5294, 0.6562, 0.5294, 0.6562, 0.4706, 0.6875, 0.8824, 0.6875, 0.9412, 0.6562, 0.9412, 0.6562, 0.8824, 0.6719, 0.0, 0.6875, 0.05882, 0.6562, 0.05882, 0.6875, 0.4118, 0.6875, 0.4706, 0.6562, 0.4706, 0.6562, 0.4118, 0.6875, 0.8235, 0.6875, 0.8824, 0.6562, 0.8824, 0.6562, 0.8235, 0.6875, 0.3529, 0.6875, 0.4118, 0.6562, 0.4118, 0.6562, 0.3529, 0.6875, 0.7647, 0.6875, 0.8235, 0.6562, 0.8235, 0.6562, 0.7647, 0.6875, 0.2941, 0.6875, 0.3529, 0.6562, 0.3529, 0.6562, 0.2941, 0.6875, 0.7059, 0.6875, 0.7647, 0.6562, 0.7647, 0.6562, 0.7059, 0.6875, 0.2353, 0.6875, 0.2941, 0.6562, 0.2941, 0.6562, 0.2353, 0.6875, 0.6471, 0.6875, 0.7059, 0.6562, 0.7059, 0.6562, 0.6471, 0.6875, 0.1765, 0.6875, 0.2353, 0.6562, 0.2353, 0.6562, 0.1765, 0.6875, 0.5882, 0.6875, 0.6471, 0.6562, 0.6471, 0.6562, 0.5882, 0.6875, 0.1176, 0.6875, 0.1765, 0.6562, 0.1765, 0.6562, 0.1176, 0.6875, 0.5294, 0.6875, 0.5882, 0.6562, 0.5882, 0.6562, 0.5294, 0.6562, 0.8235, 0.6562, 0.8824, 0.625, 0.8824, 0.625, 0.8235, 0.6562, 0.3529, 0.6562, 0.4118, 0.625, 0.4118, 0.625, 0.3529, 0.6562, 0.7647, 0.6562, 0.8235, 0.625, 0.8235, 0.625, 0.7647, 0.6562, 0.2941, 0.6562, 0.3529, 0.625, 0.3529, 0.625, 0.2941, 0.6562, 0.7059, 0.6562, 0.7647, 0.625, 0.7647, 0.625, 0.7059, 0.6562, 0.2353, 0.6562, 0.2941, 0.625, 0.2941, 0.625, 0.2353, 0.6562, 0.6471, 0.6562, 0.7059, 0.625, 0.7059, 0.625, 0.6471, 0.6562, 0.1765, 0.6562, 0.2353, 0.625, 0.2353, 0.625, 0.1765, 0.6562, 0.5882, 0.6562, 0.6471, 0.625, 0.6471, 0.625, 0.5882, 0.6562, 0.1176, 0.6562, 0.1765, 0.625, 0.1765, 0.625, 0.1176, 0.6562, 0.5294, 0.6562, 0.5882, 0.625, 0.5882, 0.625, 0.5294, 0.6562, 0.9412, 0.6406, 1.0, 0.625, 0.9412, 0.6562, 0.05882, 0.6562, 0.1176, 0.625, 0.1176, 0.625, 0.05882, 0.6562, 0.4706, 0.6562, 0.5294, 0.625, 0.5294, 0.625, 0.4706, 0.6562, 0.8824, 0.6562, 0.9412, 0.625, 0.9412, 0.625, 0.8824, 0.6406, 0.0, 0.6562, 0.05882, 0.625, 0.05882, 0.6562, 0.4118, 0.6562, 0.4706, 0.625, 0.4706, 0.625, 0.4118, 0.625, 0.7059, 0.625, 0.7647, 0.5937, 0.7647, 0.5937, 0.7059, 0.625, 0.2353, 0.625, 0.2941, 0.5937, 0.2941, 0.5937, 0.2353, 0.625, 0.6471, 0.625, 0.7059, 0.5937, 0.7059, 0.5937, 0.6471, 0.625, 0.1765, 0.625, 0.2353, 0.5937, 0.2353, 0.5937, 0.1765, 0.625, 0.5882, 0.625, 0.6471, 0.5937, 0.6471, 0.5937, 0.5882, 0.625, 0.1176, 0.625, 0.1765, 0.5937, 0.1765, 0.5937, 0.1176, 0.625, 0.5294, 0.625, 0.5882, 0.5937, 0.5882, 0.5937, 0.5294, 0.625, 0.9412, 0.6094, 1.0, 0.5937, 0.9412, 0.625, 0.05882, 0.625, 0.1176, 0.5937, 0.1176, 0.5937, 0.05882, 0.625, 0.4706, 0.625, 0.5294, 0.5937, 0.5294, 0.5937, 0.4706, 0.625, 0.8824, 0.625, 0.9412, 0.5937, 0.9412, 0.5937, 0.8824, 0.6094, 0.0, 0.625, 0.05882, 0.5937, 0.05882, 0.625, 0.4118, 0.625, 0.4706, 0.5937, 0.4706, 0.5937, 0.4118, 0.625, 0.8235, 0.625, 0.8824, 0.5937, 0.8824, 0.5937, 0.8235, 0.625, 0.3529, 0.625, 0.4118, 0.5937, 0.4118, 0.5937, 0.3529, 0.625, 0.7647, 0.625, 0.8235, 0.5937, 0.8235, 0.5937, 0.7647, 0.625, 0.2941, 0.625, 0.3529, 0.5937, 0.3529, 0.5937, 0.2941, 0.5937, 0.5882, 0.5937, 0.6471, 0.5625, 0.6471, 0.5625, 0.5882, 0.5937, 0.1176, 0.5937, 0.1765, 0.5625, 0.1765, 0.5625, 0.1176, 0.5937, 0.5294, 0.5937, 0.5882, 0.5625, 0.5882, 0.5625, 0.5294, 0.5937, 0.9412, 0.5781, 1.0, 0.5625, 0.9412, 0.5937, 0.05882, 0.5937, 0.1176, 0.5625, 0.1176, 0.5625, 0.05882, 0.5937, 0.4706, 0.5937, 0.5294, 0.5625, 0.5294, 0.5625, 0.4706, 0.5937, 0.8824, 0.5937, 0.9412, 0.5625, 0.9412, 0.5625, 0.8824, 0.5781, 0.0, 0.5937, 0.05882, 0.5625, 0.05882, 0.5937, 0.4118, 0.5937, 0.4706, 0.5625, 0.4706, 0.5625, 0.4118, 0.5937, 0.8235, 0.5937, 0.8824, 0.5625, 0.8824, 0.5625, 0.8235, 0.5937, 0.3529, 0.5937, 0.4118, 0.5625, 0.4118, 0.5625, 0.3529, 0.5937, 0.7647, 0.5937, 0.8235, 0.5625, 0.8235, 0.5625, 0.7647, 0.5937, 0.2941, 0.5937, 0.3529, 0.5625, 0.3529, 0.5625, 0.2941, 0.5937, 0.7059, 0.5937, 0.7647, 0.5625, 0.7647, 0.5625, 0.7059, 0.5937, 0.2353, 0.5937, 0.2941, 0.5625, 0.2941, 0.5625, 0.2353, 0.5937, 0.6471, 0.5937, 0.7059, 0.5625, 0.7059, 0.5625, 0.6471, 0.5937, 0.1765, 0.5937, 0.2353, 0.5625, 0.2353, 0.5625, 0.1765, 0.5625, 0.4706, 0.5625, 0.5294, 0.5312, 0.5294, 0.5312, 0.4706, 0.5625, 0.8824, 0.5625, 0.9412, 0.5312, 0.9412, 0.5312, 0.8824, 0.5469, 0.0, 0.5625, 0.05882, 0.5312, 0.05882, 0.5625, 0.4118, 0.5625, 0.4706, 0.5312, 0.4706, 0.5312, 0.4118, 0.5625, 0.8235, 0.5625, 0.8824, 0.5312, 0.8824, 0.5312, 0.8235, 0.5625, 0.3529, 0.5625, 0.4118, 0.5312, 0.4118, 0.5312, 0.3529, 0.5625, 0.7647, 0.5625, 0.8235, 0.5312, 0.8235, 0.5312, 0.7647, 0.5625, 0.2941, 0.5625, 0.3529, 0.5312, 0.3529, 0.5312, 0.2941, 0.5625, 0.7059, 0.5625, 0.7647, 0.5312, 0.7647, 0.5312, 0.7059, 0.5625, 0.2353, 0.5625, 0.2941, 0.5312, 0.2941, 0.5312, 0.2353, 0.5625, 0.6471, 0.5625, 0.7059, 0.5312, 0.7059, 0.5312, 0.6471, 0.5625, 0.1765, 0.5625, 0.2353, 0.5312, 0.2353, 0.5312, 0.1765, 0.5625, 0.5882, 0.5625, 0.6471, 0.5312, 0.6471, 0.5312, 0.5882, 0.5625, 0.1176, 0.5625, 0.1765, 0.5312, 0.1765, 0.5312, 0.1176, 0.5625, 0.5294, 0.5625, 0.5882, 0.5312, 0.5882, 0.5312, 0.5294, 0.5625, 0.9412, 0.5469, 1.0, 0.5312, 0.9412, 0.5625, 0.05882, 0.5625, 0.1176, 0.5312, 0.1176, 0.5312, 0.05882, 0.5312, 0.3529, 0.5312, 0.4118, 0.5, 0.4118, 0.5, 0.3529, 0.5312, 0.7647, 0.5312, 0.8235, 0.5, 0.8235, 0.5, 0.7647, 0.5312, 0.2941, 0.5312, 0.3529, 0.5, 0.3529, 0.5, 0.2941, 0.5312, 0.7059, 0.5312, 0.7647, 0.5, 0.7647, 0.5, 0.7059, 0.5312, 0.2353, 0.5312, 0.2941, 0.5, 0.2941, 0.5, 0.2353, 0.5312, 0.6471, 0.5312, 0.7059, 0.5, 0.7059, 0.5, 0.6471, 0.5312, 0.1765, 0.5312, 0.2353, 0.5, 0.2353, 0.5, 0.1765, 0.5312, 0.5882, 0.5312, 0.6471, 0.5, 0.6471, 0.5, 0.5882, 0.5312, 0.1176, 0.5312, 0.1765, 0.5, 0.1765, 0.5, 0.1176, 0.5312, 0.5294, 0.5312, 0.5882, 0.5, 0.5882, 0.5, 0.5294, 0.5312, 0.9412, 0.5156, 1.0, 0.5, 0.9412, 0.5312, 0.05882, 0.5312, 0.1176, 0.5, 0.1176, 0.5, 0.05882, 0.5312, 0.4706, 0.5312, 0.5294, 0.5, 0.5294, 0.5, 0.4706, 0.5312, 0.8824, 0.5312, 0.9412, 0.5, 0.9412, 0.5, 0.8824, 0.5156, 0.0, 0.5312, 0.05882, 0.5, 0.05882, 0.5312, 0.4118, 0.5312, 0.4706, 0.5, 0.4706, 0.5, 0.4118, 0.5312, 0.8235, 0.5312, 0.8824, 0.5, 0.8824, 0.5, 0.8235, 0.5, 0.2353, 0.5, 0.2941, 0.4687, 0.2941, 0.4687, 0.2353, 0.5, 0.6471, 0.5, 0.7059, 0.4687, 0.7059, 0.4687, 0.6471, 0.5, 0.1765, 0.5, 0.2353, 0.4687, 0.2353, 0.4687, 0.1765, 0.5, 0.5882, 0.5, 0.6471, 0.4687, 0.6471, 0.4687, 0.5882, 0.5, 0.1176, 0.5, 0.1765, 0.4687, 0.1765, 0.4687, 0.1176, 0.5, 0.5294, 0.5, 0.5882, 0.4687, 0.5882, 0.4687, 0.5294, 0.5, 0.9412, 0.4844, 1.0, 0.4687, 0.9412, 0.5, 0.05882, 0.5, 0.1176, 0.4687, 0.1176, 0.4687, 0.05882, 0.5, 0.4706, 0.5, 0.5294, 0.4687, 0.5294, 0.4687, 0.4706, 0.5, 0.8824, 0.5, 0.9412, 0.4687, 0.9412, 0.4687, 0.8824, 0.4844, 0.0, 0.5, 0.05882, 0.4687, 0.05882, 0.5, 0.4118, 0.5, 0.4706, 0.4687, 0.4706, 0.4687, 0.4118, 0.5, 0.8235, 0.5, 0.8824, 0.4687, 0.8824, 0.4687, 0.8235, 0.5, 0.3529, 0.5, 0.4118, 0.4687, 0.4118, 0.4687, 0.3529, 0.5, 0.7647, 0.5, 0.8235, 0.4687, 0.8235, 0.4687, 0.7647, 0.5, 0.2941, 0.5, 0.3529, 0.4687, 0.3529, 0.4687, 0.2941, 0.5, 0.7059, 0.5, 0.7647, 0.4687, 0.7647, 0.4687, 0.7059, 0.4687, 0.1176, 0.4687, 0.1765, 0.4375, 0.1765, 0.4375, 0.1176, 0.4687, 0.5294, 0.4687, 0.5882, 0.4375, 0.5882, 0.4375, 0.5294, 0.4687, 0.9412, 0.4531, 1.0, 0.4375, 0.9412, 0.4687, 0.05882, 0.4687, 0.1176, 0.4375, 0.1176, 0.4375, 0.05882, 0.4687, 0.4706, 0.4687, 0.5294, 0.4375, 0.5294, 0.4375, 0.4706, 0.4687, 0.8824, 0.4687, 0.9412, 0.4375, 0.9412, 0.4375, 0.8824, 0.4531, 0.0, 0.4687, 0.05882, 0.4375, 0.05882, 0.4687, 0.4118, 0.4687, 0.4706, 0.4375, 0.4706, 0.4375, 0.4118, 0.4687, 0.8235, 0.4687, 0.8824, 0.4375, 0.8824, 0.4375, 0.8235, 0.4687, 0.3529, 0.4687, 0.4118, 0.4375, 0.4118, 0.4375, 0.3529, 0.4687, 0.7647, 0.4687, 0.8235, 0.4375, 0.8235, 0.4375, 0.7647, 0.4687, 0.2941, 0.4687, 0.3529, 0.4375, 0.3529, 0.4375, 0.2941, 0.4687, 0.7059, 0.4687, 0.7647, 0.4375, 0.7647, 0.4375, 0.7059, 0.4687, 0.2353, 0.4687, 0.2941, 0.4375, 0.2941, 0.4375, 0.2353, 0.4687, 0.6471, 0.4687, 0.7059, 0.4375, 0.7059, 0.4375, 0.6471, 0.4687, 0.1765, 0.4687, 0.2353, 0.4375, 0.2353, 0.4375, 0.1765, 0.4687, 0.5882, 0.4687, 0.6471, 0.4375, 0.6471, 0.4375, 0.5882, 0.4375, 0.8824, 0.4375, 0.9412, 0.4062, 0.9412, 0.4062, 0.8824, 0.4219, 0.0, 0.4375, 0.05882, 0.4062, 0.05882, 0.4375, 0.4118, 0.4375, 0.4706, 0.4062, 0.4706, 0.4062, 0.4118, 0.4375, 0.8235, 0.4375, 0.8824, 0.4062, 0.8824, 0.4062, 0.8235, 0.4375, 0.3529, 0.4375, 0.4118, 0.4062, 0.4118, 0.4062, 0.3529, 0.4375, 0.7647, 0.4375, 0.8235, 0.4062, 0.8235, 0.4062, 0.7647, 0.4375, 0.2941, 0.4375, 0.3529, 0.4062, 0.3529, 0.4062, 0.2941, 0.4375, 0.7059, 0.4375, 0.7647, 0.4062, 0.7647, 0.4062, 0.7059, 0.4375, 0.2353, 0.4375, 0.2941, 0.4062, 0.2941, 0.4062, 0.2353, 0.4375, 0.6471, 0.4375, 0.7059, 0.4062, 0.7059, 0.4062, 0.6471, 0.4375, 0.1765, 0.4375, 0.2353, 0.4062, 0.2353, 0.4062, 0.1765, 0.4375, 0.5882, 0.4375, 0.6471, 0.4062, 0.6471, 0.4062, 0.5882, 0.4375, 0.1176, 0.4375, 0.1765, 0.4062, 0.1765, 0.4062, 0.1176, 0.4375, 0.5294, 0.4375, 0.5882, 0.4062, 0.5882, 0.4062, 0.5294, 0.4375, 0.9412, 0.4219, 1.0, 0.4062, 0.9412, 0.4375, 0.05882, 0.4375, 0.1176, 0.4062, 0.1176, 0.4062, 0.05882, 0.4375, 0.4706, 0.4375, 0.5294, 0.4062, 0.5294, 0.4062, 0.4706, 0.4062, 0.7647, 0.4062, 0.8235, 0.375, 0.8235, 0.375, 0.7647, 0.4062, 0.2941, 0.4062, 0.3529, 0.375, 0.3529, 0.375, 0.2941, 0.4062, 0.7059, 0.4062, 0.7647, 0.375, 0.7647, 0.375, 0.7059, 0.4062, 0.2353, 0.4062, 0.2941, 0.375, 0.2941, 0.375, 0.2353, 0.4062, 0.6471, 0.4062, 0.7059, 0.375, 0.7059, 0.375, 0.6471, 0.4062, 0.1765, 0.4062, 0.2353, 0.375, 0.2353, 0.375, 0.1765, 0.4062, 0.5882, 0.4062, 0.6471, 0.375, 0.6471, 0.375, 0.5882, 0.4062, 0.1176, 0.4062, 0.1765, 0.375, 0.1765, 0.375, 0.1176, 0.4062, 0.5294, 0.4062, 0.5882, 0.375, 0.5882, 0.375, 0.5294, 0.4062, 0.9412, 0.3906, 1.0, 0.375, 0.9412, 0.4062, 0.05882, 0.4062, 0.1176, 0.375, 0.1176, 0.375, 0.05882, 0.4062, 0.4706, 0.4062, 0.5294, 0.375, 0.5294, 0.375, 0.4706, 0.4062, 0.8824, 0.4062, 0.9412, 0.375, 0.9412, 0.375, 0.8824, 0.3906, 0.0, 0.4062, 0.05882, 0.375, 0.05882, 0.4062, 0.4118, 0.4062, 0.4706, 0.375, 0.4706, 0.375, 0.4118, 0.4062, 0.8235, 0.4062, 0.8824, 0.375, 0.8824, 0.375, 0.8235, 0.4062, 0.3529, 0.4062, 0.4118, 0.375, 0.4118, 0.375, 0.3529, 0.375, 0.6471, 0.375, 0.7059, 0.3437, 0.7059, 0.3437, 0.6471, 0.375, 0.1765, 0.375, 0.2353, 0.3437, 0.2353, 0.3437, 0.1765, 0.375, 0.5882, 0.375, 0.6471, 0.3437, 0.6471, 0.3437, 0.5882, 0.375, 0.1176, 0.375, 0.1765, 0.3437, 0.1765, 0.3437, 0.1176, 0.375, 0.5294, 0.375, 0.5882, 0.3437, 0.5882, 0.3437, 0.5294, 0.375, 0.9412, 0.3594, 1.0, 0.3437, 0.9412, 0.375, 0.05882, 0.375, 0.1176, 0.3437, 0.1176, 0.3437, 0.05882, 0.375, 0.4706, 0.375, 0.5294, 0.3437, 0.5294, 0.3437, 0.4706, 0.375, 0.8824, 0.375, 0.9412, 0.3437, 0.9412, 0.3437, 0.8824, 0.3594, 0.0, 0.375, 0.05882, 0.3437, 0.05882, 0.375, 0.4118, 0.375, 0.4706, 0.3437, 0.4706, 0.3437, 0.4118, 0.375, 0.8235, 0.375, 0.8824, 0.3437, 0.8824, 0.3437, 0.8235, 0.375, 0.3529, 0.375, 0.4118, 0.3437, 0.4118, 0.3437, 0.3529, 0.375, 0.7647, 0.375, 0.8235, 0.3437, 0.8235, 0.3437, 0.7647, 0.375, 0.2941, 0.375, 0.3529, 0.3437, 0.3529, 0.3437, 0.2941, 0.375, 0.7059, 0.375, 0.7647, 0.3437, 0.7647, 0.3437, 0.7059, 0.375, 0.2353, 0.375, 0.2941, 0.3437, 0.2941, 0.3437, 0.2353, 0.3437, 0.5294, 0.3437, 0.5882, 0.3125, 0.5882, 0.3125, 0.5294, 0.3437, 0.9412, 0.3281, 1.0, 0.3125, 0.9412, 0.3437, 0.05882, 0.3437, 0.1176, 0.3125, 0.1176, 0.3125, 0.05882, 0.3437, 0.4706, 0.3437, 0.5294, 0.3125, 0.5294, 0.3125, 0.4706, 0.3437, 0.8824, 0.3437, 0.9412, 0.3125, 0.9412, 0.3125, 0.8824, 0.3281, 0.0, 0.3437, 0.05882, 0.3125, 0.05882, 0.3437, 0.4118, 0.3437, 0.4706, 0.3125, 0.4706, 0.3125, 0.4118, 0.3437, 0.8235, 0.3437, 0.8824, 0.3125, 0.8824, 0.3125, 0.8235, 0.3437, 0.3529, 0.3437, 0.4118, 0.3125, 0.4118, 0.3125, 0.3529, 0.3437, 0.7647, 0.3437, 0.8235, 0.3125, 0.8235, 0.3125, 0.7647, 0.3437, 0.2941, 0.3437, 0.3529, 0.3125, 0.3529, 0.3125, 0.2941, 0.3437, 0.7059, 0.3437, 0.7647, 0.3125, 0.7647, 0.3125, 0.7059, 0.3437, 0.2353, 0.3437, 0.2941, 0.3125, 0.2941, 0.3125, 0.2353, 0.3437, 0.6471, 0.3437, 0.7059, 0.3125, 0.7059, 0.3125, 0.6471, 0.3437, 0.1765, 0.3437, 0.2353, 0.3125, 0.2353, 0.3125, 0.1765, 0.3437, 0.5882, 0.3437, 0.6471, 0.3125, 0.6471, 0.3125, 0.5882, 0.3437, 0.1176, 0.3437, 0.1765, 0.3125, 0.1765, 0.3125, 0.1176, 0.3125, 0.4118, 0.3125, 0.4706, 0.2812, 0.4706, 0.2812, 0.4118, 0.3125, 0.8235, 0.3125, 0.8824, 0.2812, 0.8824, 0.2812, 0.8235, 0.3125, 0.3529, 0.3125, 0.4118, 0.2812, 0.4118, 0.2812, 0.3529, 0.3125, 0.7647, 0.3125, 0.8235, 0.2812, 0.8235, 0.2812, 0.7647, 0.3125, 0.2941, 0.3125, 0.3529, 0.2812, 0.3529, 0.2812, 0.2941, 0.3125, 0.7059, 0.3125, 0.7647, 0.2812, 0.7647, 0.2812, 0.7059, 0.3125, 0.2353, 0.3125, 0.2941, 0.2812, 0.2941, 0.2812, 0.2353, 0.3125, 0.6471, 0.3125, 0.7059, 0.2812, 0.7059, 0.2812, 0.6471, 0.3125, 0.1765, 0.3125, 0.2353, 0.2812, 0.2353, 0.2812, 0.1765, 0.3125, 0.5882, 0.3125, 0.6471, 0.2812, 0.6471, 0.2812, 0.5882, 0.3125, 0.1176, 0.3125, 0.1765, 0.2812, 0.1765, 0.2812, 0.1176, 0.3125, 0.5294, 0.3125, 0.5882, 0.2812, 0.5882, 0.2812, 0.5294, 0.3125, 0.9412, 0.2969, 1.0, 0.2812, 0.9412, 0.3125, 0.05882, 0.3125, 0.1176, 0.2812, 0.1176, 0.2812, 0.05882, 0.3125, 0.4706, 0.3125, 0.5294, 0.2812, 0.5294, 0.2812, 0.4706, 0.3125, 0.8824, 0.3125, 0.9412, 0.2812, 0.9412, 0.2812, 0.8824, 0.2969, 0.0, 0.3125, 0.05882, 0.2812, 0.05882, 0.2812, 0.2941, 0.2812, 0.3529, 0.25, 0.3529, 0.25, 0.2941, 0.2812, 0.7059, 0.2812, 0.7647, 0.25, 0.7647, 0.25, 0.7059, 0.2812, 0.2353, 0.2812, 0.2941, 0.25, 0.2941, 0.25, 0.2353, 0.2812, 0.6471, 0.2812, 0.7059, 0.25, 0.7059, 0.25, 0.6471, 0.2812, 0.1765, 0.2812, 0.2353, 0.25, 0.2353, 0.25, 0.1765, 0.2812, 0.5882, 0.2812, 0.6471, 0.25, 0.6471, 0.25, 0.5882, 0.2812, 0.1176, 0.2812, 0.1765, 0.25, 0.1765, 0.25, 0.1176, 0.2812, 0.5294, 0.2812, 0.5882, 0.25, 0.5882, 0.25, 0.5294, 0.2812, 0.9412, 0.2656, 1.0, 0.25, 0.9412, 0.2812, 0.05882, 0.2812, 0.1176, 0.25, 0.1176, 0.25, 0.05882, 0.2812, 0.4706, 0.2812, 0.5294, 0.25, 0.5294, 0.25, 0.4706, 0.2812, 0.8824, 0.2812, 0.9412, 0.25, 0.9412, 0.25, 0.8824, 0.2656, 0.0, 0.2812, 0.05882, 0.25, 0.05882, 0.2812, 0.4118, 0.2812, 0.4706, 0.25, 0.4706, 0.25, 0.4118, 0.2812, 0.8235, 0.2812, 0.8824, 0.25, 0.8824, 0.25, 0.8235, 0.2812, 0.3529, 0.2812, 0.4118, 0.25, 0.4118, 0.25, 0.3529, 0.2812, 0.7647, 0.2812, 0.8235, 0.25, 0.8235, 0.25, 0.7647, 0.25, 0.1765, 0.25, 0.2353, 0.2187, 0.2353, 0.2187, 0.1765, 0.25, 0.5882, 0.25, 0.6471, 0.2187, 0.6471, 0.2187, 0.5882, 0.25, 0.1176, 0.25, 0.1765, 0.2187, 0.1765, 0.2187, 0.1176, 0.25, 0.5294, 0.25, 0.5882, 0.2187, 0.5882, 0.2187, 0.5294, 0.25, 0.9412, 0.2344, 1.0, 0.2188, 0.9412, 0.25, 0.05882, 0.25, 0.1176, 0.2187, 0.1176, 0.2188, 0.05882, 0.25, 0.4706, 0.25, 0.5294, 0.2187, 0.5294, 0.2187, 0.4706, 0.25, 0.8824, 0.25, 0.9412, 0.2188, 0.9412, 0.2187, 0.8824, 0.2344, 0.0, 0.25, 0.05882, 0.2188, 0.05882, 0.25, 0.4118, 0.25, 0.4706, 0.2187, 0.4706, 0.2187, 0.4118, 0.25, 0.8235, 0.25, 0.8824, 0.2187, 0.8824, 0.2187, 0.8235, 0.25, 0.3529, 0.25, 0.4118, 0.2187, 0.4118, 0.2187, 0.3529, 0.25, 0.7647, 0.25, 0.8235, 0.2187, 0.8235, 0.2187, 0.7647, 0.25, 0.2941, 0.25, 0.3529, 0.2187, 0.3529, 0.2187, 0.2941, 0.25, 0.7059, 0.25, 0.7647, 0.2187, 0.7647, 0.2187, 0.7059, 0.25, 0.2353, 0.25, 0.2941, 0.2187, 0.2941, 0.2187, 0.2353, 0.25, 0.6471, 0.25, 0.7059, 0.2187, 0.7059, 0.2187, 0.6471, 0.2188, 0.05882, 0.2187, 0.1176, 0.1875, 0.1176, 0.1875, 0.05882, 0.2187, 0.4706, 0.2187, 0.5294, 0.1875, 0.5294, 0.1875, 0.4706, 0.2187, 0.8824, 0.2188, 0.9412, 0.1875, 0.9412, 0.1875, 0.8824, 0.2031, 0.0, 0.2188, 0.05882, 0.1875, 0.05882, 0.2187, 0.4118, 0.2187, 0.4706, 0.1875, 0.4706, 0.1875, 0.4118, 0.2187, 0.8235, 0.2187, 0.8824, 0.1875, 0.8824, 0.1875, 0.8235, 0.2187, 0.3529, 0.2187, 0.4118, 0.1875, 0.4118, 0.1875, 0.3529, 0.2187, 0.7647, 0.2187, 0.8235, 0.1875, 0.8235, 0.1875, 0.7647, 0.2187, 0.2941, 0.2187, 0.3529, 0.1875, 0.3529, 0.1875, 0.2941, 0.2187, 0.7059, 0.2187, 0.7647, 0.1875, 0.7647, 0.1875, 0.7059, 0.2187, 0.2353, 0.2187, 0.2941, 0.1875, 0.2941, 0.1875, 0.2353, 0.2187, 0.6471, 0.2187, 0.7059, 0.1875, 0.7059, 0.1875, 0.6471, 0.2187, 0.1765, 0.2187, 0.2353, 0.1875, 0.2353, 0.1875, 0.1765, 0.2187, 0.5882, 0.2187, 0.6471, 0.1875, 0.6471, 0.1875, 0.5882, 0.2187, 0.1176, 0.2187, 0.1765, 0.1875, 0.1765, 0.1875, 0.1176, 0.2187, 0.5294, 0.2187, 0.5882, 0.1875, 0.5882, 0.1875, 0.5294, 0.2188, 0.9412, 0.2031, 1.0, 0.1875, 0.9412, 0.1875, 0.3529, 0.1875, 0.4118, 0.1562, 0.4118, 0.1562, 0.3529, 0.1875, 0.7647, 0.1875, 0.8235, 0.1562, 0.8235, 0.1562, 0.7647, 0.1875, 0.2941, 0.1875, 0.3529, 0.1562, 0.3529, 0.1562, 0.2941, 0.1875, 0.7059, 0.1875, 0.7647, 0.1562, 0.7647, 0.1562, 0.7059, 0.1875, 0.2353, 0.1875, 0.2941, 0.1562, 0.2941, 0.1562, 0.2353, 0.1875, 0.6471, 0.1875, 0.7059, 0.1562, 0.7059, 0.1562, 0.6471, 0.1875, 0.1765, 0.1875, 0.2353, 0.1562, 0.2353, 0.1562, 0.1765, 0.1875, 0.5882, 0.1875, 0.6471, 0.1562, 0.6471, 0.1562, 0.5882, 0.1875, 0.1176, 0.1875, 0.1765, 0.1562, 0.1765, 0.1563, 0.1176, 0.1875, 0.5294, 0.1875, 0.5882, 0.1562, 0.5882, 0.1562, 0.5294, 0.1875, 0.9412, 0.1719, 1.0, 0.1563, 0.9412, 0.1875, 0.05882, 0.1875, 0.1176, 0.1563, 0.1176, 0.1563, 0.05882, 0.1875, 0.4706, 0.1875, 0.5294, 0.1562, 0.5294, 0.1562, 0.4706, 0.1875, 0.8824, 0.1875, 0.9412, 0.1563, 0.9412, 0.1563, 0.8824, 0.1719, 0.0, 0.1875, 0.05882, 0.1563, 0.05882, 0.1875, 0.4118, 0.1875, 0.4706, 0.1562, 0.4706, 0.1562, 0.4118, 0.1875, 0.8235, 0.1875, 0.8824, 0.1563, 0.8824, 0.1562, 0.8235, 0.1562, 0.2353, 0.1562, 0.2941, 0.125, 0.2941, 0.125, 0.2353, 0.1562, 0.6471, 0.1562, 0.7059, 0.125, 0.7059, 0.125, 0.6471, 0.1562, 0.1765, 0.1562, 0.2353, 0.125, 0.2353, 0.125, 0.1765, 0.1562, 0.5882, 0.1562, 0.6471, 0.125, 0.6471, 0.125, 0.5882, 0.1563, 0.1176, 0.1562, 0.1765, 0.125, 0.1765, 0.125, 0.1176, 0.1562, 0.5294, 0.1562, 0.5882, 0.125, 0.5882, 0.125, 0.5294, 0.1563, 0.9412, 0.1406, 1.0, 0.125, 0.9412, 0.1563, 0.05882, 0.1563, 0.1176, 0.125, 0.1176, 0.125, 0.05882, 0.1562, 0.4706, 0.1562, 0.5294, 0.125, 0.5294, 0.125, 0.4706, 0.1563, 0.8824, 0.1563, 0.9412, 0.125, 0.9412, 0.125, 0.8824, 0.1406, 0.0, 0.1563, 0.05882, 0.125, 0.05882, 0.1562, 0.4118, 0.1562, 0.4706, 0.125, 0.4706, 0.125, 0.4118, 0.1562, 0.8235, 0.1563, 0.8824, 0.125, 0.8824, 0.125, 0.8235, 0.1562, 0.3529, 0.1562, 0.4118, 0.125, 0.4118, 0.125, 0.3529, 0.1562, 0.7647, 0.1562, 0.8235, 0.125, 0.8235, 0.125, 0.7647, 0.1562, 0.2941, 0.1562, 0.3529, 0.125, 0.3529, 0.125, 0.2941, 0.1562, 0.7059, 0.1562, 0.7647, 0.125, 0.7647, 0.125, 0.7059, 0.125, 0.1176, 0.125, 0.1765, 0.09375, 0.1765, 0.09375, 0.1176, 0.125, 0.5294, 0.125, 0.5882, 0.09375, 0.5882, 0.09375, 0.5294, 0.125, 0.9412, 0.1094, 1.0, 0.09375, 0.9412, 0.125, 0.05882, 0.125, 0.1176, 0.09375, 0.1176, 0.09375, 0.05882, 0.125, 0.4706, 0.125, 0.5294, 0.09375, 0.5294, 0.09375, 0.4706, 0.125, 0.8824, 0.125, 0.9412, 0.09375, 0.9412, 0.09375, 0.8824, 0.1094, 0.0, 0.125, 0.05882, 0.09375, 0.05882, 0.125, 0.4118, 0.125, 0.4706, 0.09375, 0.4706, 0.09375, 0.4118, 0.125, 0.8235, 0.125, 0.8824, 0.09375, 0.8824, 0.09375, 0.8235, 0.125, 0.3529, 0.125, 0.4118, 0.09375, 0.4118, 0.09375, 0.3529, 0.125, 0.7647, 0.125, 0.8235, 0.09375, 0.8235, 0.09375, 0.7647, 0.125, 0.2941, 0.125, 0.3529, 0.09375, 0.3529, 0.09375, 0.2941, 0.125, 0.7059, 0.125, 0.7647, 0.09375, 0.7647, 0.09375, 0.7059, 0.125, 0.2353, 0.125, 0.2941, 0.09375, 0.2941, 0.09375, 0.2353, 0.125, 0.6471, 0.125, 0.7059, 0.09375, 0.7059, 0.09375, 0.6471, 0.125, 0.1765, 0.125, 0.2353, 0.09375, 0.2353, 0.09375, 0.1765, 0.125, 0.5882, 0.125, 0.6471, 0.09375, 0.6471, 0.09375, 0.5882, 0.09375, 0.8824, 0.09375, 0.9412, 0.0625, 0.9412, 0.0625, 0.8824, 0.07813, 0.0, 0.09375, 0.05882, 0.0625, 0.05882, 0.09375, 0.4118, 0.09375, 0.4706, 0.0625, 0.4706, 0.0625, 0.4118, 0.09375, 0.8235, 0.09375, 0.8824, 0.0625, 0.8824, 0.0625, 0.8235, 0.09375, 0.3529, 0.09375, 0.4118, 0.0625, 0.4118, 0.0625, 0.3529, 0.09375, 0.7647, 0.09375, 0.8235, 0.0625, 0.8235, 0.0625, 0.7647, 0.09375, 0.2941, 0.09375, 0.3529, 0.0625, 0.3529, 0.0625, 0.2941, 0.09375, 0.7059, 0.09375, 0.7647, 0.0625, 0.7647, 0.0625, 0.7059, 0.09375, 0.2353, 0.09375, 0.2941, 0.0625, 0.2941, 0.0625, 0.2353, 0.09375, 0.6471, 0.09375, 0.7059, 0.0625, 0.7059, 0.0625, 0.6471, 0.09375, 0.1765, 0.09375, 0.2353, 0.0625, 0.2353, 0.0625, 0.1765, 0.09375, 0.5882, 0.09375, 0.6471, 0.0625, 0.6471, 0.0625, 0.5882, 0.09375, 0.1176, 0.09375, 0.1765, 0.0625, 0.1765, 0.0625, 0.1176, 0.09375, 0.5294, 0.09375, 0.5882, 0.0625, 0.5882, 0.0625, 0.5294, 0.09375, 0.9412, 0.07813, 1.0, 0.0625, 0.9412, 0.09375, 0.05882, 0.09375, 0.1176, 0.0625, 0.1176, 0.0625, 0.05882, 0.09375, 0.4706, 0.09375, 0.5294, 0.0625, 0.5294, 0.0625, 0.4706, 0.0625, 0.7647, 0.0625, 0.8235, 0.03125, 0.8235, 0.03125, 0.7647, 0.0625, 0.2941, 0.0625, 0.3529, 0.03125, 0.3529, 0.03125, 0.2941, 0.0625, 0.7059, 0.0625, 0.7647, 0.03125, 0.7647, 0.03125, 0.7059, 0.0625, 0.2353, 0.0625, 0.2941, 0.03125, 0.2941, 0.03125, 0.2353, 0.0625, 0.6471, 0.0625, 0.7059, 0.03125, 0.7059, 0.03125, 0.6471, 0.0625, 0.1765, 0.0625, 0.2353, 0.03125, 0.2353, 0.03125, 0.1765, 0.0625, 0.5882, 0.0625, 0.6471, 0.03125, 0.6471, 0.03125, 0.5882, 0.0625, 0.1176, 0.0625, 0.1765, 0.03125, 0.1765, 0.03125, 0.1176, 0.0625, 0.5294, 0.0625, 0.5882, 0.03125, 0.5882, 0.03125, 0.5294, 0.0625, 0.9412, 0.04688, 1.0, 0.03125, 0.9412, 0.0625, 0.05882, 0.0625, 0.1176, 0.03125, 0.1176, 0.03125, 0.05882, 0.0625, 0.4706, 0.0625, 0.5294, 0.03125, 0.5294, 0.03125, 0.4706, 0.0625, 0.8824, 0.0625, 0.9412, 0.03125, 0.9412, 0.03125, 0.8824, 0.04688, 0.0, 0.0625, 0.05882, 0.03125, 0.05882, 0.0625, 0.4118, 0.0625, 0.4706, 0.03125, 0.4706, 0.03125, 0.4118, 0.0625, 0.8235, 0.0625, 0.8824, 0.03125, 0.8824, 0.03125, 0.8235, 0.0625, 0.3529, 0.0625, 0.4118, 0.03125, 0.4118, 0.03125, 0.3529, 0.03125, 0.6471, 0.03125, 0.7059, 2.98e-08, 0.7059, 0.0, 0.6471, 0.03125, 0.1765, 0.03125, 0.2353, 2.98e-08, 0.2353, 8.941e-08, 0.1765, 0.03125, 0.5882, 0.03125, 0.6471, 0.0, 0.6471, 0.0, 0.5882, 0.03125, 0.1176, 0.03125, 0.1765, 8.941e-08, 0.1765, 1.49e-07, 0.1176, 0.03125, 0.5294, 0.03125, 0.5882, 0.0, 0.5882, 0.0, 0.5294, 0.03125, 0.9412, 0.01563, 1.0, 3.576e-07, 0.9412, 0.03125, 0.05882, 0.03125, 0.1176, 1.49e-07, 0.1176, 3.576e-07, 0.05882, 0.03125, 0.4706, 0.03125, 0.5294, 0.0, 0.5294, 0.0, 0.4706, 0.03125, 0.8824, 0.03125, 0.9412, 3.576e-07, 0.9412, 1.49e-07, 0.8824, 0.01563, 0.0, 0.03125, 0.05882, 3.576e-07, 0.05882, 0.03125, 0.4118, 0.03125, 0.4706, 0.0, 0.4706, 0.0, 0.4118, 0.03125, 0.8235, 0.03125, 0.8824, 1.49e-07, 0.8824, 8.941e-08, 0.8235, 0.03125, 0.3529, 0.03125, 0.4118, 0.0, 0.4118, 0.0, 0.3529, 0.03125, 0.7647, 0.03125, 0.8235, 8.941e-08, 0.8235, 2.98e-08, 0.7647, 0.03125, 0.2941, 0.03125, 0.3529, 0.0, 0.3529, 2.98e-08, 0.2941, 0.03125, 0.7059, 0.03125, 0.7647, 2.98e-08, 0.7647, 2.98e-08, 0.7059, 0.03125, 0.2353, 0.03125, 0.2941, 2.98e-08, 0.2941, 2.98e-08, 0.2353, 1.0, 0.5294, 1.0, 0.5882, 0.9688, 0.5882, 0.9688, 0.5294, 1.0, 0.9412, 0.9844, 1.0, 0.9688, 0.9412, 1.0, 0.05882, 1.0, 0.1176, 0.9688, 0.1176, 0.9688, 0.05882, 1.0, 0.4706, 1.0, 0.5294, 0.9688, 0.5294, 0.9688, 0.4706, 1.0, 0.8824, 1.0, 0.9412, 0.9688, 0.9412, 0.9688, 0.8824, 0.9844, 0.0, 1.0, 0.05882, 0.9688, 0.05882, 1.0, 0.4118, 1.0, 0.4706, 0.9688, 0.4706, 0.9688, 0.4118, 1.0, 0.8235, 1.0, 0.8824, 0.9688, 0.8824, 0.9688, 0.8235, 1.0, 0.3529, 1.0, 0.4118, 0.9688, 0.4118, 0.9688, 0.3529, 1.0, 0.7647, 1.0, 0.8235, 0.9688, 0.8235, 0.9688, 0.7647, 1.0, 0.2941, 1.0, 0.3529, 0.9688, 0.3529, 0.9688, 0.2941, 1.0, 0.7059, 1.0, 0.7647, 0.9688, 0.7647, 0.9688, 0.7059, 1.0, 0.2353, 1.0, 0.2941, 0.9688, 0.2941, 0.9688, 0.2353, 1.0, 0.6471, 1.0, 0.7059, 0.9688, 0.7059, 0.9688, 0.6471, 1.0, 0.1765, 1.0, 0.2353, 0.9688, 0.2353, 0.9688, 0.1765, 1.0, 0.5882, 1.0, 0.6471, 0.9688, 0.6471, 0.9688, 0.5882, 1.0, 0.1176, 1.0, 0.1765, 0.9688, 0.1765, 0.9688, 0.1176, 0.9688, 0.4118, 0.9688, 0.4706, 0.9375, 0.4706, 0.9375, 0.4118, 0.9688, 0.8235, 0.9688, 0.8824, 0.9375, 0.8824, 0.9375, 0.8235, 0.9688, 0.3529, 0.9688, 0.4118, 0.9375, 0.4118, 0.9375, 0.3529, 0.9688, 0.7647, 0.9688, 0.8235, 0.9375, 0.8235, 0.9375, 0.7647, 0.9688, 0.2941, 0.9688, 0.3529, 0.9375, 0.3529, 0.9375, 0.2941, 0.9688, 0.7059, 0.9688, 0.7647, 0.9375, 0.7647, 0.9375, 0.7059, 0.9688, 0.2353, 0.9688, 0.2941, 0.9375, 0.2941, 0.9375, 0.2353, 0.9688, 0.6471, 0.9688, 0.7059, 0.9375, 0.7059, 0.9375, 0.6471, 0.9688, 0.1765, 0.9688, 0.2353, 0.9375, 0.2353, 0.9375, 0.1765, 0.9688, 0.5882, 0.9688, 0.6471, 0.9375, 0.6471, 0.9375, 0.5882, 0.9688, 0.1176, 0.9688, 0.1765, 0.9375, 0.1765, 0.9375, 0.1176, 0.9688, 0.5294, 0.9688, 0.5882, 0.9375, 0.5882, 0.9375, 0.5294, 0.9688, 0.9412, 0.9531, 1.0, 0.9375, 0.9412, 0.9688, 0.05882, 0.9688, 0.1176, 0.9375, 0.1176, 0.9375, 0.05882, 0.9688, 0.4706, 0.9688, 0.5294, 0.9375, 0.5294, 0.9375, 0.4706, 0.9688, 0.8824, 0.9688, 0.9412, 0.9375, 0.9412, 0.9375, 0.8824, 0.9531, 0.0, 0.9688, 0.05882, 0.9375, 0.05882, 0.9375, 0.2941, 0.9375, 0.3529, 0.9062, 0.3529, 0.9062, 0.2941, 0.9375, 0.7059, 0.9375, 0.7647, 0.9062, 0.7647, 0.9062, 0.7059, 0.9375, 0.2353, 0.9375, 0.2941, 0.9062, 0.2941, 0.9062, 0.2353, 0.9375, 0.6471, 0.9375, 0.7059, 0.9062, 0.7059, 0.9062, 0.6471, 0.9375, 0.1765, 0.9375, 0.2353, 0.9062, 0.2353, 0.9062, 0.1765, 0.9375, 0.5882, 0.9375, 0.6471, 0.9062, 0.6471, 0.9062, 0.5882, 0.9375, 0.1176, 0.9375, 0.1765, 0.9062, 0.1765, 0.9062, 0.1176, 0.9375, 0.5294, 0.9375, 0.5882, 0.9062, 0.5882, 0.9062, 0.5294, 0.9375, 0.9412, 0.9219, 1.0, 0.9063, 0.9412, 0.9375, 0.05882, 0.9375, 0.1176, 0.9062, 0.1176, 0.9063, 0.05882, 0.9375, 0.4706, 0.9375, 0.5294, 0.9062, 0.5294, 0.9062, 0.4706, 0.9375, 0.8824, 0.9375, 0.9412, 0.9063, 0.9412, 0.9062, 0.8824, 0.9219, 0.0, 0.9375, 0.05882, 0.9063, 0.05882, 0.9375, 0.4118, 0.9375, 0.4706, 0.9062, 0.4706, 0.9062, 0.4118, 0.9375, 0.8235, 0.9375, 0.8824, 0.9062, 0.8824, 0.9062, 0.8235, 0.9375, 0.3529, 0.9375, 0.4118, 0.9062, 0.4118, 0.9062, 0.3529, 0.9375, 0.7647, 0.9375, 0.8235, 0.9062, 0.8235, 0.9062, 0.7647, 0.9062, 0.1765, 0.9062, 0.2353, 0.875, 0.2353, 0.875, 0.1765, 0.9062, 0.5882, 0.9062, 0.6471, 0.875, 0.6471, 0.875, 0.5882, 0.9062, 0.1176, 0.9062, 0.1765, 0.875, 0.1765, 0.875, 0.1176, 0.9062, 0.5294, 0.9062, 0.5882, 0.875, 0.5882, 0.875, 0.5294, 0.9063, 0.9412, 0.8906, 1.0, 0.875, 0.9412, 0.9063, 0.05882, 0.9062, 0.1176, 0.875, 0.1176, 0.875, 0.05882, 0.9062, 0.4706, 0.9062, 0.5294, 0.875, 0.5294, 0.875, 0.4706, 0.9062, 0.8824, 0.9063, 0.9412, 0.875, 0.9412, 0.875, 0.8824, 0.8906, 0.0, 0.9063, 0.05882, 0.875, 0.05882, 0.9062, 0.4118, 0.9062, 0.4706, 0.875, 0.4706, 0.875, 0.4118, 0.9062, 0.8235, 0.9062, 0.8824, 0.875, 0.8824, 0.875, 0.8235, 0.9062, 0.3529, 0.9062, 0.4118, 0.875, 0.4118, 0.875, 0.3529, 0.9062, 0.7647, 0.9062, 0.8235, 0.875, 0.8235, 0.875, 0.7647, 0.9062, 0.2941, 0.9062, 0.3529, 0.875, 0.3529, 0.875, 0.2941, 0.9062, 0.7059, 0.9062, 0.7647, 0.875, 0.7647, 0.875, 0.7059, 0.9062, 0.2353, 0.9062, 0.2941, 0.875, 0.2941, 0.875, 0.2353, 0.9062, 0.6471, 0.9062, 0.7059, 0.875, 0.7059, 0.875, 0.6471, 0.875, 0.9412, 0.8594, 1.0, 0.8438, 0.9412, 0.875, 0.05882, 0.875, 0.1176, 0.8438, 0.1176, 0.8438, 0.05882, 0.875, 0.4706, 0.875, 0.5294, 0.8437, 0.5294, 0.8437, 0.4706, 0.875, 0.8824, 0.875, 0.9412, 0.8438, 0.9412, 0.8438, 0.8824, 0.8594, 0.0, 0.875, 0.05882, 0.8438, 0.05882, 0.875, 0.4118, 0.875, 0.4706, 0.8437, 0.4706, 0.8437, 0.4118, 0.875, 0.8235, 0.875, 0.8824, 0.8438, 0.8824, 0.8438, 0.8235, 0.875, 0.3529, 0.875, 0.4118, 0.8437, 0.4118, 0.8437, 0.3529, 0.875, 0.7647, 0.875, 0.8235, 0.8438, 0.8235, 0.8437, 0.7647, 0.875, 0.2941, 0.875, 0.3529, 0.8437, 0.3529, 0.8437, 0.2941, 0.875, 0.7059, 0.875, 0.7647, 0.8437, 0.7647, 0.8437, 0.7059, 0.875, 0.2353, 0.875, 0.2941, 0.8437, 0.2941, 0.8437, 0.2353, 0.875, 0.6471, 0.875, 0.7059, 0.8437, 0.7059, 0.8437, 0.6471, 0.875, 0.1765, 0.875, 0.2353, 0.8437, 0.2353, 0.8438, 0.1765, 0.875, 0.5882, 0.875, 0.6471, 0.8437, 0.6471, 0.8437, 0.5882, 0.875, 0.1176, 0.875, 0.1765, 0.8438, 0.1765, 0.8438, 0.1176, 0.875, 0.5294, 0.875, 0.5882, 0.8437, 0.5882, 0.8437, 0.5294, 0.8438, 0.8235, 0.8438, 0.8824, 0.8125, 0.8824, 0.8125, 0.8235, 0.8437, 0.3529, 0.8437, 0.4118, 0.8125, 0.4118, 0.8125, 0.3529, 0.8437, 0.7647, 0.8438, 0.8235, 0.8125, 0.8235, 0.8125, 0.7647, 0.8437, 0.2941, 0.8437, 0.3529, 0.8125, 0.3529, 0.8125, 0.2941, 0.8437, 0.7059, 0.8437, 0.7647, 0.8125, 0.7647, 0.8125, 0.7059, 0.8437, 0.2353, 0.8437, 0.2941, 0.8125, 0.2941, 0.8125, 0.2353, 0.8437, 0.6471, 0.8437, 0.7059, 0.8125, 0.7059, 0.8125, 0.6471, 0.8438, 0.1765, 0.8437, 0.2353, 0.8125, 0.2353, 0.8125, 0.1765, 0.8437, 0.5882, 0.8437, 0.6471, 0.8125, 0.6471, 0.8125, 0.5882, 0.8438, 0.1176, 0.8438, 0.1765, 0.8125, 0.1765, 0.8125, 0.1176, 0.8437, 0.5294, 0.8437, 0.5882, 0.8125, 0.5882, 0.8125, 0.5294, 0.8438, 0.9412, 0.8281, 1.0, 0.8125, 0.9412, 0.8438, 0.05882, 0.8438, 0.1176, 0.8125, 0.1176, 0.8125, 0.05882, 0.8437, 0.4706, 0.8437, 0.5294, 0.8125, 0.5294, 0.8125, 0.4706, 0.8438, 0.8824, 0.8438, 0.9412, 0.8125, 0.9412, 0.8125, 0.8824, 0.8281, 0.0, 0.8438, 0.05882, 0.8125, 0.05882, 0.8437, 0.4118, 0.8437, 0.4706, 0.8125, 0.4706, 0.8125, 0.4118, 0.8125, 0.7059, 0.8125, 0.7647, 0.7812, 0.7647, 0.7812, 0.7059, 0.8125, 0.2353, 0.8125, 0.2941, 0.7812, 0.2941, 0.7812, 0.2353, 0.8125, 0.6471, 0.8125, 0.7059, 0.7812, 0.7059, 0.7812, 0.6471, 0.8125, 0.1765, 0.8125, 0.2353, 0.7812, 0.2353, 0.7812, 0.1765, 0.8125, 0.5882, 0.8125, 0.6471, 0.7812, 0.6471, 0.7812, 0.5882, 0.8125, 0.1176, 0.8125, 0.1765, 0.7812, 0.1765, 0.7812, 0.1176, 0.8125, 0.5294, 0.8125, 0.5882, 0.7812, 0.5882, 0.7812, 0.5294, 0.8125, 0.9412, 0.7969, 1.0, 0.7812, 0.9412, 0.8125, 0.05882, 0.8125, 0.1176, 0.7812, 0.1176, 0.7812, 0.05882, 0.8125, 0.4706, 0.8125, 0.5294, 0.7812, 0.5294, 0.7812, 0.4706, 0.8125, 0.8824, 0.8125, 0.9412, 0.7812, 0.9412, 0.7812, 0.8824, 0.7969, 0.0, 0.8125, 0.05882, 0.7812, 0.05882, 0.8125, 0.4118, 0.8125, 0.4706, 0.7812, 0.4706, 0.7812, 0.4118, 0.8125, 0.8235, 0.8125, 0.8824, 0.7812, 0.8824, 0.7812, 0.8235, 0.8125, 0.3529, 0.8125, 0.4118, 0.7812, 0.4118, 0.7812, 0.3529, 0.8125, 0.7647, 0.8125, 0.8235, 0.7812, 0.8235, 0.7812, 0.7647, 0.8125, 0.2941, 0.8125, 0.3529, 0.7812, 0.3529, 0.7812, 0.2941, 0.7812, 0.5882, 0.7812, 0.6471, 0.75, 0.6471, 0.75, 0.5882, 0.7812, 0.1176, 0.7812, 0.1765, 0.75, 0.1765, 0.75, 0.1176, 0.7812, 0.5294, 0.7812, 0.5882, 0.75, 0.5882, 0.75, 0.5294, 0.7812, 0.9412, 0.7656, 1.0, 0.75, 0.9412, 0.7812, 0.05882, 0.7812, 0.1176, 0.75, 0.1176, 0.75, 0.05882, 0.7812, 0.4706, 0.7812, 0.5294, 0.75, 0.5294, 0.75, 0.4706, 0.7812, 0.8824, 0.7812, 0.9412, 0.75, 0.9412, 0.75, 0.8824, 0.7656, 0.0, 0.7812, 0.05882, 0.75, 0.05882, 0.7812, 0.4118, 0.7812, 0.4706, 0.75, 0.4706, 0.75, 0.4118, 0.7812, 0.8235, 0.7812, 0.8824, 0.75, 0.8824, 0.75, 0.8235, 0.7812, 0.3529, 0.7812, 0.4118, 0.75, 0.4118, 0.75, 0.3529, 0.7812, 0.7647, 0.7812, 0.8235, 0.75, 0.8235, 0.75, 0.7647, 0.7812, 0.2941, 0.7812, 0.3529, 0.75, 0.3529, 0.75, 0.2941, 0.7812, 0.7059, 0.7812, 0.7647, 0.75, 0.7647, 0.75, 0.7059, 0.7812, 0.2353, 0.7812, 0.2941, 0.75, 0.2941, 0.75, 0.2353, 0.7812, 0.6471, 0.7812, 0.7059, 0.75, 0.7059, 0.75, 0.6471, 0.7812, 0.1765, 0.7812, 0.2353, 0.75, 0.2353, 0.75, 0.1765, 1.0, 0.5, 1.0, 1.0, 0.9688, 1.0, 0.9688, 0.5, 0.9688, 0.5, 0.9688, 1.0, 0.9375, 1.0, 0.9375, 0.5, 0.9375, 0.5, 0.9375, 1.0, 0.9062, 1.0, 0.9062, 0.5, 0.9062, 0.5, 0.9062, 1.0, 0.875, 1.0, 0.875, 0.5, 0.875, 0.5, 0.875, 1.0, 0.8438, 1.0, 0.8438, 0.5, 0.8438, 0.5, 0.8438, 1.0, 0.8125, 1.0, 0.8125, 0.5, 0.8125, 0.5, 0.8125, 1.0, 0.7812, 1.0, 0.7812, 0.5, 0.7812, 0.5, 0.7812, 1.0, 0.75, 1.0, 0.75, 0.5, 0.75, 0.5, 0.75, 1.0, 0.7188, 1.0, 0.7188, 0.5, 0.7188, 0.5, 0.7188, 1.0, 0.6875, 1.0, 0.6875, 0.5, 0.6875, 0.5, 0.6875, 1.0, 0.6562, 1.0, 0.6562, 0.5, 0.6562, 0.5, 0.6562, 1.0, 0.625, 1.0, 0.625, 0.5, 0.625, 0.5, 0.625, 1.0, 0.5938, 1.0, 0.5938, 0.5, 0.5938, 0.5, 0.5938, 1.0, 0.5625, 1.0, 0.5625, 0.5, 0.5625, 0.5, 0.5625, 1.0, 0.5312, 1.0, 0.5312, 0.5, 0.5312, 0.5, 0.5312, 1.0, 0.5, 1.0, 0.5, 0.5, 0.5, 0.5, 0.5, 1.0, 0.4688, 1.0, 0.4688, 0.5, 0.4688, 0.5, 0.4688, 1.0, 0.4375, 1.0, 0.4375, 0.5, 0.4375, 0.5, 0.4375, 1.0, 0.4062, 1.0, 0.4062, 0.5, 0.4062, 0.5, 0.4062, 1.0, 0.375, 1.0, 0.375, 0.5, 0.375, 0.5, 0.375, 1.0, 0.3438, 1.0, 0.3438, 0.5, 0.3438, 0.5, 0.3438, 1.0, 0.3125, 1.0, 0.3125, 0.5, 0.3125, 0.5, 0.3125, 1.0, 0.2812, 1.0, 0.2812, 0.5, 0.2812, 0.5, 0.2812, 1.0, 0.25, 1.0, 0.25, 0.5, 0.25, 0.5, 0.25, 1.0, 0.2188, 1.0, 0.2188, 0.5, 0.2188, 0.5, 0.2188, 1.0, 0.1875, 1.0, 0.1875, 0.5, 0.1875, 0.5, 0.1875, 1.0, 0.1562, 1.0, 0.1562, 0.5, 0.1562, 0.5, 0.1562, 1.0, 0.125, 1.0, 0.125, 0.5, 0.125, 0.5, 0.125, 1.0, 0.09375, 1.0, 0.09375, 0.5, 0.09375, 0.5, 0.09375, 1.0, 0.0625, 1.0, 0.0625, 0.5, 0.2968, 0.4854, 0.25, 0.49, 0.2032, 0.4854, 0.1582, 0.4717, 0.1167, 0.4496, 0.08029, 0.4197, 0.05045, 0.3833, 0.02827, 0.3418, 0.01461, 0.2968, 0.01, 0.25, 0.01461, 0.2032, 0.02827, 0.1582, 0.05045, 0.1167, 0.08029, 0.08029, 0.1167, 0.05045, 0.1582, 0.02827, 0.2032, 0.01461, 0.25, 0.01, 0.2968, 0.01461, 0.3418, 0.02827, 0.3833, 0.05045, 0.4197, 0.08029, 0.4496, 0.1167, 0.4717, 0.1582, 0.4854, 0.2032, 0.49, 0.25, 0.4854, 0.2968, 0.4717, 0.3418, 0.4496, 0.3833, 0.4197, 0.4197, 0.3833, 0.4496, 0.3418, 0.4717, 0.0625, 0.5, 0.0625, 1.0, 0.03125, 1.0, 0.03125, 0.5, 0.03125, 0.5, 0.03125, 1.0, 0.0, 1.0, 0.0, 0.5, 0.75, 0.49, 0.7968, 0.4854, 0.8418, 0.4717, 0.8833, 0.4496, 0.9197, 0.4197, 0.9496, 0.3833, 0.9717, 0.3418, 0.9854, 0.2968, 0.99, 0.25, 0.9854, 0.2032, 0.9717, 0.1582, 0.9496, 0.1167, 0.9197, 0.08029, 0.8833, 0.05045, 0.8418, 0.02827, 0.7968, 0.01461, 0.75, 0.01, 0.7032, 0.01461, 0.6582, 0.02827, 0.6167, 0.05045, 0.5803, 0.08029, 0.5504, 0.1167, 0.5283, 0.1582, 0.5146, 0.2032, 0.51, 0.25, 0.5146, 0.2968, 0.5283, 0.3418, 0.5504, 0.3833, 0.5803, 0.4197, 0.6167, 0.4496, 0.6582, 0.4717, 0.7032, 0.4854])
me_sphere_001.use_remesh_fix_poles = True
me_sphere_001.use_remesh_preserve_attributes = False
me_sphere_001.use_mirror_vertex_groups = False
me_sphere_001.update()

# ---- objects
ob_sphere = bpy.data.objects.new('Sphere', me_sphere_001)

# ---- transforms, parenting, visibility, modifiers, constraints
ob_sphere.location = (0.0, 0.0, 0.0)
ob_sphere.lineart.crease_threshold = 0.0

# ---- collection membership
col_collection.objects.link(ob_sphere)

# ---- scene / render settings (as saved in the file)
scene.frame_start = 1; scene.frame_end = 250; scene.frame_set(1)
scene.render.engine = 'BLENDER_EEVEE_NEXT'
scene.cycles.use_denoising = False
scene.cycles.samples = 128
scene.cycles.sampling_pattern = 'TABULATED_SOBOL'
scene.cycles.use_adaptive_sampling = False
scene.cycles.use_light_tree = False
scene.view_settings.view_transform = 'Filmic'
bpy.context.view_layer.update()

# ---- added for rendering (the .blend has no active camera and no usable light): camera, sun
cam_auto = bpy.data.cameras.new('AutoCamera')
cam_auto.lens = 50.0
cam_auto.sensor_width = 36.0
cam_auto.clip_end = 1000.0
ob_auto_camera = bpy.data.objects.new('AutoCamera', cam_auto)
scene.collection.objects.link(ob_auto_camera)
ob_auto_camera.location = (1.88932, -2.11964, 2.27195)
ob_auto_camera.rotation_euler = (1.09748, -7.21219e-08, 0.694738)
scene.camera = ob_auto_camera
light_auto_sun = bpy.data.lights.new('AutoSun', 'SUN')
light_auto_sun.energy = 3.0
light_auto_sun.angle = 0.0523599
ob_auto_sun = bpy.data.objects.new('AutoSun', light_auto_sun)
scene.collection.objects.link(ob_auto_sun)
ob_auto_sun.rotation_euler = (0.872665, 0.174533, 0.523599)
bpy.context.view_layer.update()
